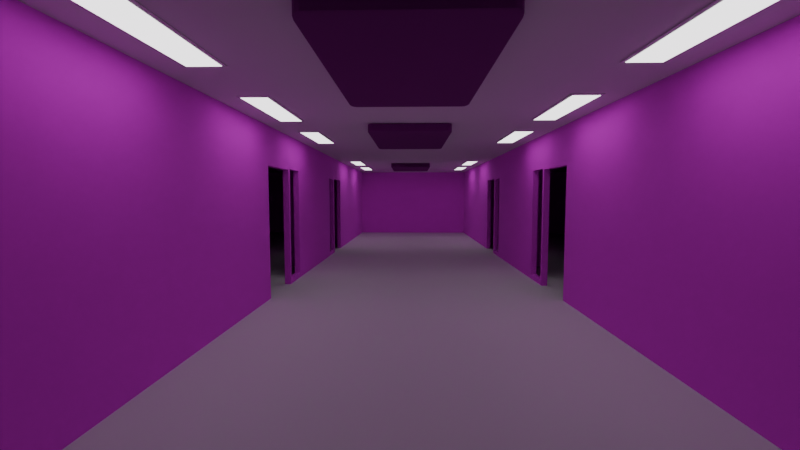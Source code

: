 # Source: HubRoom.blend  (saved by Blender 4.1.24; exported with 4.5.12 LTS)
import bpy
from mathutils import Matrix  # noqa: F401  (used for matrix-valued properties, if any)

bpy.ops.wm.read_factory_settings(use_empty=True)
scene = bpy.context.scene
scene.name = 'Scene'

# ---- collections
col_collection = bpy.data.collections.new('Collection'); scene.collection.children.link(col_collection)
col_collection_001 = bpy.data.collections.new('Collection.001'); col_collection.children.link(col_collection_001)
col_collection_1 = bpy.data.collections.new('Collection 1'); col_collection_001.children.link(col_collection_1)
col_ceiling_stuff = bpy.data.collections.new('Ceiling stuff'); col_collection_001.children.link(col_ceiling_stuff)

# ---- images (referenced by path relative to the original .blend; pixels are not part of the script)
import os
ASSET_DIR = os.environ.get("B2B_ASSET_DIR", "")  # directory of the original .blend (textures are referenced by path, not embedded)
HERE = os.path.dirname(os.path.abspath(__file__))  # packed textures are extracted next to this script under _unpacked/

def load_image(name, relpath, width, height, colorspace="sRGB"):
    """Load a texture the original file referenced (path relative to the .blend, or extracted next to this script)."""
    p = next((c for c in (os.path.join(HERE, relpath), os.path.join(ASSET_DIR, relpath)) if relpath and os.path.exists(c)), "")
    if p:
        img = bpy.data.images.load(p, check_existing=True)
        img.name = name
    else:  # same state as the original file: an image datablock whose file is absent (Cycles renders it pink)
        img = bpy.data.images.new(name, width, height)
        img.source = "FILE"
        img.filepath = "//" + (relpath or name)
    img.colorspace_settings.name = colorspace
    return img
img_walltexture_png = load_image('WallTexture.png', 'WallTexture.png', 1024, 1024, 'sRGB')
img_paintedwoodwhite_png = load_image('PaintedWoodwhite.png', 'PaintedWoodwhite.png', 1024, 1024, 'sRGB')
img_walltexture_png_001 = load_image('WallTexture.png.001', 'WallTexture.png', 1024, 1024, 'sRGB')
img_paintedwoodwhite_png_001 = load_image('PaintedWoodwhite.png.001', 'PaintedWoodwhite.png', 1024, 1024, 'sRGB')
img_chairfabric_png = load_image('ChairFabric.png', 'ChairFabric.png', 1024, 1024, 'sRGB')

# ---- materials (node trees are filled in below, after node groups)
mat_walls = bpy.data.materials.new('Walls')
mat_walls.use_transparent_shadow = False
mat_paintedwhitewood = bpy.data.materials.new('PaintedWhiteWood')
mat_paintedwhitewood.use_transparent_shadow = False
mat_walls_001 = bpy.data.materials.new('Walls.001')
mat_walls_001.use_transparent_shadow = False
mat_paintedwhitewood_001 = bpy.data.materials.new('PaintedWhiteWood.001')
mat_paintedwhitewood_001.use_transparent_shadow = False
mat_white_plastic = bpy.data.materials.new('white plastic')
mat_white_plastic.use_transparent_shadow = False
mat_light = bpy.data.materials.new('Light')
mat_light.use_transparent_shadow = False
mat_sound_proofing = bpy.data.materials.new('sound proofing')
mat_sound_proofing.use_transparent_shadow = False

# ---- material node trees
mat_walls.use_nodes = True; mat_walls.node_tree.nodes.clear()
_N = mat_walls.node_tree.nodes; _L = mat_walls.node_tree.links
n0 = _N.new('ShaderNodeBsdfPrincipled'); n0.name = 'Principled BSDF'; n0.location = (-14, 319)
n0.inputs[2].default_value = 1.0
n0.inputs[20].default_value = 1.0
n0.inputs[22].default_value = (0.07121, 0.07121, 0.07121, 1.0)
n1 = _N.new('ShaderNodeOutputMaterial'); n1.name = 'Material Output'; n1.location = (300, 300)
n2 = _N.new('ShaderNodeTexImage'); n2.name = 'Image Texture'; n2.location = (-463, 297)
n2.image = img_walltexture_png
n3 = _N.new('ShaderNodeTexCoord'); n3.name = 'Texture Coordinate'; n3.location = (-1078, 314)
n4 = _N.new('ShaderNodeMapping'); n4.name = 'Mapping'; n4.location = (-718, 341)
n4.inputs[3].default_value = (0.25, 0.25, 1.0)
_L.new(n0.outputs[0], n1.inputs[0])
_L.new(n2.outputs[0], n0.inputs[0])
_L.new(n3.outputs[2], n4.inputs[0])
_L.new(n4.outputs[0], n2.inputs[0])
n1.is_active_output = True
mat_paintedwhitewood.use_nodes = True; mat_paintedwhitewood.node_tree.nodes.clear()
_N = mat_paintedwhitewood.node_tree.nodes; _L = mat_paintedwhitewood.node_tree.links
n0 = _N.new('ShaderNodeBsdfPrincipled'); n0.name = 'Principled BSDF'; n0.location = (-20, 287)
n0.inputs[2].default_value = 1.0
n1 = _N.new('ShaderNodeOutputMaterial'); n1.name = 'Material Output'; n1.location = (348, 303)
n2 = _N.new('ShaderNodeTexImage'); n2.name = 'Image Texture'; n2.location = (-509, 262)
n2.image = img_paintedwoodwhite_png
_L.new(n0.outputs[0], n1.inputs[0])
_L.new(n2.outputs[0], n0.inputs[0])
n1.is_active_output = True
mat_walls_001.use_nodes = True; mat_walls_001.node_tree.nodes.clear()
_N = mat_walls_001.node_tree.nodes; _L = mat_walls_001.node_tree.links
n0 = _N.new('ShaderNodeBsdfPrincipled'); n0.name = 'Principled BSDF'; n0.location = (-14, 319)
n0.inputs[2].default_value = 1.0
n0.inputs[20].default_value = 1.0
n0.inputs[22].default_value = (0.07121, 0.07121, 0.07121, 1.0)
n1 = _N.new('ShaderNodeOutputMaterial'); n1.name = 'Material Output'; n1.location = (300, 300)
n2 = _N.new('ShaderNodeTexImage'); n2.name = 'Image Texture'; n2.location = (-463, 297)
n2.image = img_walltexture_png_001
n3 = _N.new('ShaderNodeTexCoord'); n3.name = 'Texture Coordinate'; n3.location = (-1078, 314)
n4 = _N.new('ShaderNodeMapping'); n4.name = 'Mapping'; n4.location = (-718, 341)
n4.inputs[3].default_value = (0.25, 0.25, 1.0)
_L.new(n0.outputs[0], n1.inputs[0])
_L.new(n2.outputs[0], n0.inputs[0])
_L.new(n3.outputs[2], n4.inputs[0])
_L.new(n4.outputs[0], n2.inputs[0])
n1.is_active_output = True
mat_paintedwhitewood_001.use_nodes = True; mat_paintedwhitewood_001.node_tree.nodes.clear()
_N = mat_paintedwhitewood_001.node_tree.nodes; _L = mat_paintedwhitewood_001.node_tree.links
n0 = _N.new('ShaderNodeBsdfPrincipled'); n0.name = 'Principled BSDF'; n0.location = (-20, 287)
n0.inputs[2].default_value = 1.0
n1 = _N.new('ShaderNodeOutputMaterial'); n1.name = 'Material Output'; n1.location = (348, 303)
n2 = _N.new('ShaderNodeTexImage'); n2.name = 'Image Texture'; n2.location = (-509, 262)
n2.image = img_paintedwoodwhite_png_001
_L.new(n0.outputs[0], n1.inputs[0])
_L.new(n2.outputs[0], n0.inputs[0])
n1.is_active_output = True
mat_white_plastic.use_nodes = True; mat_white_plastic.node_tree.nodes.clear()
_N = mat_white_plastic.node_tree.nodes; _L = mat_white_plastic.node_tree.links
n0 = _N.new('ShaderNodeBsdfPrincipled'); n0.name = 'Principled BSDF'; n0.location = (-144, 376)
n0.inputs[1].default_value = 0.06949
n0.inputs[2].default_value = 0.0
n1 = _N.new('ShaderNodeOutputMaterial'); n1.name = 'Material Output'; n1.location = (279, 393)
_L.new(n0.outputs[0], n1.inputs[0])
n1.is_active_output = True
mat_light.use_nodes = True; mat_light.node_tree.nodes.clear()
_N = mat_light.node_tree.nodes; _L = mat_light.node_tree.links
n0 = _N.new('ShaderNodeBsdfPrincipled'); n0.name = 'Principled BSDF'; n0.location = (2, 368)
n0.inputs[2].default_value = 1.0
n0.inputs[28].default_value = 2.5
n1 = _N.new('ShaderNodeOutputMaterial'); n1.name = 'Material Output'; n1.location = (292, 368)
_L.new(n0.outputs[0], n1.inputs[0])
n1.is_active_output = True
mat_sound_proofing.use_nodes = True; mat_sound_proofing.node_tree.nodes.clear()
_N = mat_sound_proofing.node_tree.nodes; _L = mat_sound_proofing.node_tree.links
n0 = _N.new('ShaderNodeBsdfPrincipled'); n0.name = 'Principled BSDF'; n0.location = (10, 300)
n0.inputs[2].default_value = 1.0
n0.inputs[19].default_value = 0.7855
n0.inputs[20].default_value = 1.0
n0.inputs[22].default_value = (0.007071, 0.007071, 0.007071, 1.0)
n1 = _N.new('ShaderNodeOutputMaterial'); n1.name = 'Material Output'; n1.location = (300, 300)
n2 = _N.new('ShaderNodeTexImage'); n2.name = 'Image Texture'; n2.location = (-361, 320)
n2.image = img_chairfabric_png
n3 = _N.new('ShaderNodeUVMap'); n3.name = 'UV Map'; n3.location = (-792, 317)
n4 = _N.new('ShaderNodeMapping'); n4.name = 'Mapping'; n4.location = (-574, 395)
n4.inputs[3].default_value = (10.0, 10.0, 10.0)
_L.new(n0.outputs[0], n1.inputs[0])
_L.new(n2.outputs[0], n0.inputs[0])
_L.new(n4.outputs[0], n2.inputs[0])
_L.new(n3.outputs[0], n4.inputs[0])
n1.is_active_output = True

# ---- world
world_world = bpy.data.worlds.new('World'); scene.world = world_world
world_world.use_nodes = True; world_world.node_tree.nodes.clear()
_N = world_world.node_tree.nodes; _L = world_world.node_tree.links
n0 = _N.new('ShaderNodeOutputWorld'); n0.name = 'World Output'; n0.location = (300, 300)
n1 = _N.new('ShaderNodeBackground'); n1.name = 'Background'; n1.location = (10, 300)
n1.inputs[0].default_value = (0.05088, 0.05088, 0.05088, 1.0)
_L.new(n1.outputs[0], n0.inputs[0])
n0.is_active_output = True
world_world.color = (0.05088, 0.05088, 0.05088)
world_world.use_sun_shadow = False
world_world.sun_shadow_jitter_overblur = 0.0

# ---- cameras
cam_camera_001 = bpy.data.cameras.new('Camera.001')
cam_camera_001.lens = 18.0

# ---- meshes
me_plane = bpy.data.meshes.new('Plane')
me_plane.from_pydata([(-8.167, -8.391, 0.0), (8.434, -8.391, 0.0), (-8.167, 7.837, 0.0), (8.434, 7.837, 0.0), (-8.167, -8.391, -0.1), (8.434, -8.391, -0.1), (-8.167, 7.837, -0.1), (8.434, 7.837, -0.1)], [], [(0, 2, 3, 1), (4, 5, 7, 6), (0, 1, 5, 4), (1, 3, 7, 5), (2, 0, 4, 6), (3, 2, 6, 7)])
_uv = me_plane.uv_layers.new(name='UVMap')
_uv.uv.foreach_set('vector', [0.0, 0.0, 0.0, 1.0, 1.0, 1.0, 1.0, 0.0, 0.0, 0.0, 1.0, 0.0, 1.0, 1.0, 0.0, 1.0, 0.0, 0.0, 1.0, 0.0, 1.0, 0.0, 0.0, 0.0, 1.0, 0.0, 1.0, 1.0, 1.0, 1.0, 1.0, 0.0, 0.0, 1.0, 0.0, 0.0, 0.0, 0.0, 0.0, 1.0, 1.0, 1.0, 0.0, 1.0, 0.0, 1.0, 1.0, 1.0])
me_plane.update()
me_plane_002 = bpy.data.meshes.new('Plane.002')
me_plane_002.from_pydata([(-8.167, -8.391, 0.0), (8.434, -8.391, 0.0), (-8.167, 7.837, 0.0), (8.434, 7.837, 0.0), (-8.167, -8.391, -0.1), (8.434, -8.391, -0.1), (-8.167, 7.837, -0.1), (8.434, 7.837, -0.1)], [], [(0, 2, 3, 1), (4, 5, 7, 6), (0, 1, 5, 4), (1, 3, 7, 5), (2, 0, 4, 6), (3, 2, 6, 7)])
_uv = me_plane_002.uv_layers.new(name='UVMap')
_uv.uv.foreach_set('vector', [0.0, 0.0, 0.0, 1.0, 1.0, 1.0, 1.0, 0.0, 0.0, 0.0, 1.0, 0.0, 1.0, 1.0, 0.0, 1.0, 0.0, 0.0, 1.0, 0.0, 1.0, 0.0, 0.0, 0.0, 1.0, 0.0, 1.0, 1.0, 1.0, 1.0, 1.0, 0.0, 0.0, 1.0, 0.0, 0.0, 0.0, 0.0, 0.0, 1.0, 1.0, 1.0, 0.0, 1.0, 0.0, 1.0, 1.0, 1.0])
me_plane_002.update()
me_cube_001 = bpy.data.meshes.new('Cube.001')
me_cube_001.from_pydata([(2.074, -8.078, -1.283), (2.074, -8.078, 1.264), (2.074, 7.556, -1.283), (2.074, 7.556, 1.264), (2.174, -8.078, -1.283), (2.174, -8.078, 1.264), (2.174, 7.556, -1.283), (2.174, 7.556, 1.264), (2.074, -8.672, -1.283), (2.074, -8.672, 1.264), (2.174, -8.672, -1.283), (2.174, -8.672, 1.264), (2.174, 7.456, -1.283), (2.174, 7.456, 1.264), (2.174, 7.556, -1.283), (2.174, 7.556, 1.264), (2.074, 1.364, 0.7091), (2.074, 2.314, 0.7091), (2.074, 1.379, -1.283), (2.074, 2.299, -1.283), (2.174, 1.364, 0.7091), (2.174, 2.314, 0.7091), (2.174, 2.299, -1.283), (2.174, 1.379, -1.283), (2.074, -3.618, -1.283), (2.074, -2.642, -1.283), (2.074, -2.642, 0.6836), (2.074, -3.618, 0.6836), (2.174, -3.618, -1.283), (2.174, -2.642, -1.283), (2.174, -2.642, 0.6836), (2.174, -3.618, 0.6836), (2.074, -2.581, 0.7036), (2.074, -2.04, 0.7036), (2.074, -2.581, -1.196), (2.074, -2.04, -1.196), (2.174, -2.04, -1.196), (2.174, -2.581, -1.196), (2.174, -2.581, 0.7036), (2.174, -2.04, 0.7036), (2.074, 0.7463, -1.196), (2.074, 0.7463, 0.7036), (2.074, 1.287, -1.196), (2.074, 1.287, 0.6795), (2.174, 0.7463, 0.7036), (2.174, 1.287, 0.7036), (2.174, 0.7463, -1.196), (2.174, 1.287, -1.196), (2.174, -4.967, -1.283), (2.174, -4.584, -1.283), (2.687, -4.967, -1.283), (2.687, -4.967, 1.264), (2.687, -4.584, -1.283), (2.687, -4.584, 1.264), (2.174, -0.4556, -1.283), (2.174, -0.8379, -1.283), (2.687, -0.8379, -1.283), (2.687, -0.8379, 1.264), (2.687, -0.4556, -1.283), (2.687, -0.4556, 1.264), (2.174, 3.745, -1.283), (2.174, 3.362, -1.283), (2.687, 3.362, -1.283), (2.687, 3.362, 1.264), (2.687, 3.745, -1.283), (2.687, 3.745, 1.264), (2.174, -8.078, 1.164), (2.174, -4.967, 1.164), (2.174, -4.584, 1.164), (2.687, -4.967, 1.164), (2.687, -4.584, 1.164), (2.174, -0.4556, 1.164), (2.174, -0.8379, 1.164), (2.687, -0.8379, 1.164), (2.687, -0.4556, 1.164), (2.174, 3.745, 1.164), (2.174, 3.362, 1.164), (2.687, 3.362, 1.164), (2.687, 3.745, 1.164), (2.687, 7.456, 1.264), (2.174, 7.456, 1.164), (2.687, 7.456, 1.164), (2.687, 7.456, -1.283), (2.687, 3.745, -0.3326), (2.174, 3.745, -0.3326), (2.174, 7.456, -0.07822), (2.687, 7.456, -0.07822), (-2.23, -8.078, -1.283), (-2.23, -8.078, 1.264), (-2.23, 7.556, -1.283), (-2.23, 7.556, 1.264), (-2.33, -8.078, -1.283), (-2.33, -8.078, 1.264), (-2.33, 7.556, 1.264), (-2.23, -8.672, -1.283), (-2.23, -8.672, 1.264), (-2.33, -8.672, -1.283), (-2.33, -8.672, 1.264), (-2.33, 7.456, -1.283), (-2.33, 7.456, 1.264), (-2.33, 7.556, -1.283), (-2.23, 1.364, 0.7091), (-2.23, 2.314, 0.7091), (-2.23, 1.379, -1.283), (-2.23, 2.299, -1.283), (-2.33, 1.364, 0.7091), (-2.33, 2.314, 0.7091), (-2.33, 2.299, -1.283), (-2.33, 1.379, -1.283), (-2.23, -3.618, -1.283), (-2.23, -2.642, -1.283), (-2.23, -2.642, 0.6836), (-2.23, -3.618, 0.6836), (-2.33, -3.618, -1.283), (-2.33, -2.642, -1.283), (-2.33, -2.642, 0.6836), (-2.33, -3.618, 0.6836), (-2.23, -2.581, 0.7036), (-2.23, -2.04, 0.7036), (-2.23, -2.581, -1.196), (-2.23, -2.04, -1.196), (-2.33, -2.04, -1.196), (-2.33, -2.581, -1.196), (-2.33, -2.581, 0.7036), (-2.33, -2.04, 0.7036), (-2.23, 0.7463, -1.196), (-2.23, 0.7463, 0.7036), (-2.23, 1.287, -1.196), (-2.23, 1.287, 0.6795), (-2.33, 0.7463, 0.7036), (-2.33, 1.287, 0.7036), (-2.33, 0.7463, -1.196), (-2.33, 1.287, -1.196), (-2.33, -4.967, -1.283), (-2.33, -4.584, -1.283), (-2.843, -4.967, -1.283), (-2.843, -4.967, 1.264), (-2.843, -4.584, -1.283), (-2.843, -4.584, 1.264), (-2.33, -0.4556, -1.283), (-2.33, -0.8379, -1.283), (-2.843, -0.8379, -1.283), (-2.843, -0.8379, 1.264), (-2.843, -0.4556, -1.283), (-2.843, -0.4556, 1.264), (-2.33, 3.745, -1.283), (-2.33, 3.362, -1.283), (-2.843, 3.362, -1.283), (-2.843, 3.362, 1.264), (-2.843, 3.745, -1.283), (-2.843, 3.745, 1.264), (-2.33, -8.078, 1.164), (-2.33, -4.967, 1.164), (-2.33, -4.584, 1.164), (-2.843, -4.967, 1.164), (-2.843, -4.584, 1.164), (-2.33, -0.4556, 1.164), (-2.33, -0.8379, 1.164), (-2.843, -0.8379, 1.164), (-2.843, -0.4556, 1.164), (-2.33, 3.745, 1.164), (-2.33, 3.362, 1.164), (-2.843, 3.362, 1.164), (-2.843, 3.745, 1.164), (-2.843, 7.456, 1.264), (-2.33, 7.456, 1.164), (-2.843, 7.456, 1.164), (-2.843, 7.456, -1.283), (-2.843, 3.745, -0.3326), (-2.33, 3.745, -0.3326), (-2.33, 7.456, -0.07822), (-2.843, 7.456, -0.07822), (8.225, 7.456, -1.283), (8.225, 7.456, 1.264), (8.225, 7.556, -1.283), (8.225, 7.556, 1.264), (-8.376, 7.556, -1.283), (-8.376, 7.456, -1.283), (-8.376, 7.456, 1.264), (-8.376, 7.556, 1.264), (-8.376, -8.672, -1.283), (-8.376, -8.672, 1.264), (8.225, -8.672, -1.283), (8.225, -8.672, 1.264)], [(3, 15), (51, 69), (66, 5), (98, 100), (136, 154), (151, 92)], [(3, 2, 19, 17), (16, 18, 42, 43), (34, 25, 26, 32), (2, 3, 7, 6), (38, 30, 29, 37), (47, 23, 20, 45), (0, 4, 10, 8), (10, 11, 9, 8), (5, 1, 9, 11), (1, 0, 8, 9), (21, 17, 19, 22), (23, 18, 16, 20), (17, 21, 20, 16), (30, 26, 25, 29), (27, 31, 28, 24), (26, 30, 31, 27), (39, 33, 35, 36), (37, 34, 32, 38), (35, 34, 37, 36), (33, 39, 38, 32), (45, 43, 42, 47), (41, 44, 46, 40), (42, 40, 46, 47), (43, 45, 44, 41), (36, 37, 29, 23, 47, 46), (36, 46, 44, 71, 72, 39), (40, 42, 18, 25, 34, 35), (40, 35, 33, 41), (0, 1, 3, 17, 16, 43, 41, 33, 32, 26, 27, 24), (52, 53, 51, 50), (58, 59, 57, 56), (54, 58, 56, 55), (64, 65, 63, 62), (20, 21, 76, 71, 44, 45), (60, 64, 62, 61), (53, 57, 73, 70), (59, 63, 77, 74), (55, 56, 73, 72), (61, 62, 77, 76), (50, 48, 67, 69), (58, 54, 71, 74), (52, 49, 68, 70), (79, 13, 80, 81), (78, 65, 79, 81), (75, 78, 81, 80), (4, 66, 67, 48), (31, 68, 49, 28), (30, 38, 39, 72, 68, 31), (68, 72, 73, 70), (77, 74, 71, 76), (21, 22, 61, 76), (64, 60, 75, 78), (75, 80, 12, 60), (64, 82, 86, 83), (84, 83, 86, 85), (12, 60, 84, 85), (82, 12, 85, 86), (60, 64, 83, 84), (5, 11, 10, 4), (90, 89, 104, 102), (101, 103, 127, 128), (119, 110, 111, 117), (179, 178, 177, 176), (123, 115, 114, 122), (132, 108, 105, 130), (87, 91, 96, 94), (96, 97, 95, 94), (92, 88, 95, 97), (88, 87, 94, 95), (106, 102, 104, 107), (108, 103, 101, 105), (102, 106, 105, 101), (115, 111, 110, 114), (112, 116, 113, 109), (111, 115, 116, 112), (124, 118, 120, 121), (122, 119, 117, 123), (120, 119, 122, 121), (118, 124, 123, 117), (130, 128, 127, 132), (126, 129, 131, 125), (127, 125, 131, 132), (128, 130, 129, 126), (121, 122, 114, 108, 132, 131), (121, 131, 129, 156, 157, 124), (125, 127, 103, 110, 119, 120), (125, 120, 118, 126), (87, 88, 90, 102, 101, 128, 126, 118, 117, 111, 112, 109), (137, 138, 136, 135), (143, 144, 142, 141), (139, 143, 141, 140), (149, 150, 148, 147), (105, 106, 161, 156, 129, 130), (145, 149, 147, 146), (138, 142, 158, 155), (144, 148, 162, 159), (140, 141, 158, 157), (146, 147, 162, 161), (135, 133, 152, 154), (143, 139, 156, 159), (137, 134, 153, 155), (164, 99, 165, 166), (163, 150, 164, 166), (160, 163, 166, 165), (91, 151, 152, 133), (116, 153, 134, 113), (115, 123, 124, 157, 153, 116), (153, 157, 158, 155), (162, 159, 156, 161), (106, 107, 146, 161), (149, 145, 160, 163), (160, 165, 98, 145), (149, 167, 171, 168), (169, 168, 171, 170), (98, 145, 169, 170), (167, 98, 170, 171), (145, 149, 168, 169), (92, 97, 96, 91), (3, 2, 89, 90), (12, 13, 173, 172), (12, 14, 174, 172), (13, 15, 175, 173), (14, 15, 175, 174), (98, 99, 178, 177), (100, 93, 179, 176), (100, 89, 90, 93), (174, 175, 173, 172), (177, 178, 181, 180), (172, 173, 183, 182), (183, 182, 10, 11), (181, 97, 96, 180)])
me_cube_001.polygons.foreach_set('material_index', [0, 0, 0, 0, 0, 0, 0, 0, 0, 0, 0, 0, 0, 0, 0, 0, 0, 0, 0, 0, 0, 0, 0, 0, 0, 0, 0, 0, 0, 0, 0, 0, 0, 0, 0, 0, 0, 0, 0, 0, 0, 0, 0, 0, 0, 0, 0, 0, 0, 0, 0, 0, 0, 0, 0, 0, 0, 0, 0, 2, 2, 2, 0, 2, 2, 2, 2, 2, 2, 2, 2, 2, 2, 2, 2, 2, 2, 2, 2, 2, 2, 2, 2, 2, 2, 2, 2, 2, 2, 2, 2, 2, 2, 2, 2, 2, 2, 2, 2, 2, 2, 2, 2, 2, 2, 2, 2, 2, 2, 2, 2, 2, 2, 2, 2, 2, 2, 2, 0, 0, 0, 0, 0, 0, 0, 0, 0, 0, 0, 0, 0])
_uv = me_cube_001.uv_layers.new(name='UVMap')
_uv.uv.foreach_set('vector', [0.625, 0.25, 0.375, 0.25, 0.3781, 0.1637, 0.5771, 0.164, 0.5771, 0.1484, 0.375, 0.1486, 0.3837, 0.1471, 0.5741, 0.1471, 0.3836, 0.08363, 0.3765, 0.08262, 0.5756, 0.08262, 0.5728, 0.08363, 0.375, 0.25, 0.625, 0.25, 0.625, 0.5, 0.375, 0.5, 0.5728, 0.6664, 0.5756, 0.6674, 0.3765, 0.6674, 0.3836, 0.6664, 0.3837, 0.6029, 0.375, 0.6014, 0.5771, 0.6016, 0.5741, 0.6029, 0.125, 0.75, 0.375, 0.75, 0.375, 0.75, 0.125, 0.75, 0.375, 0.75, 0.625, 0.75, 0.625, 1.0, 0.375, 1.0, 0.625, 0.75, 0.875, 0.75, 0.875, 0.75, 0.625, 0.75, 0.625, 0.0, 0.375, 0.0, 0.375, 0.0, 0.625, 0.0, 0.625, 0.4248, 0.625, 0.353, 0.3735, 0.3499, 0.3722, 0.4379, 0.3722, 0.8111, 0.3735, 0.8978, 0.625, 0.897, 0.625, 0.8252, 0.772, 0.5, 0.7002, 0.5, 0.7002, 0.75, 0.772, 0.75, 0.625, 0.3765, 0.625, 0.364, 0.375, 0.364, 0.375, 0.3765, 0.625, 0.886, 0.625, 0.8735, 0.375, 0.8735, 0.375, 0.886, 0.761, 0.5, 0.7485, 0.5, 0.7485, 0.75, 0.761, 0.75, 0.625, 0.425, 0.625, 0.4125, 0.375, 0.4125, 0.375, 0.425, 0.375, 0.825, 0.375, 0.8375, 0.625, 0.8375, 0.625, 0.825, 0.2875, 0.5, 0.2875, 0.75, 0.3, 0.75, 0.3, 0.5, 0.7125, 0.5, 0.7, 0.5, 0.7, 0.75, 0.7125, 0.75, 0.625, 0.425, 0.625, 0.4125, 0.375, 0.4125, 0.375, 0.425, 0.625, 0.8375, 0.625, 0.825, 0.375, 0.825, 0.375, 0.8375, 0.2875, 0.5, 0.2875, 0.75, 0.3, 0.75, 0.3, 0.5, 0.7125, 0.5, 0.7, 0.5, 0.7, 0.75, 0.7125, 0.75, 0.3, 0.5, 0.3836, 0.6664, 0.3765, 0.6674, 0.375, 0.6014, 0.3, 0.5, 0.3, 0.75, 0.3, 0.5, 0.3, 0.75, 0.625, 0.825, 0.0, 0.0, 0.0, 0.0, 0.7, 0.5, 0.2875, 0.75, 0.3837, 0.1471, 0.375, 0.1486, 0.3765, 0.08262, 0.2875, 0.75, 0.2875, 0.5, 0.2875, 0.75, 0.2875, 0.5, 0.625, 0.4125, 0.625, 0.8375, 0.375, 0.0, 0.875, 0.75, 0.625, 0.25, 0.772, 0.5, 0.5771, 0.1484, 0.7125, 0.5, 0.625, 0.8375, 0.7125, 0.5, 0.5728, 0.08363, 0.761, 0.5, 0.625, 0.886, 0.375, 0.886, 0.375, 0.5, 0.625, 0.5, 0.625, 0.75, 0.375, 0.75, 0.375, 0.5, 0.625, 0.5, 0.625, 0.75, 0.375, 0.75, 0.125, 0.5, 0.375, 0.5, 0.375, 0.75, 0.125, 0.75, 0.375, 0.5, 0.625, 0.5, 0.625, 0.75, 0.375, 0.75, 0.5771, 0.6016, 0.7002, 0.5, 0.0, 0.0, 0.0, 0.0, 0.7, 0.75, 0.5741, 0.6029, 0.125, 0.5, 0.375, 0.5, 0.375, 0.75, 0.125, 0.75, 0.0, 0.0, 0.0, 0.0, 0.0, 0.0, 0.0, 0.0, 0.0, 0.0, 0.0, 0.0, 0.0, 0.0, 0.0, 0.0, 0.125, 0.75, 0.375, 0.75, 0.0, 0.0, 0.0, 0.0, 0.125, 0.75, 0.375, 0.75, 0.625, 0.75, 0.875, 0.75, 0.0, 0.0, 0.0, 0.0, 0.0, 0.0, 0.0, 0.0, 0.375, 0.5, 0.125, 0.5, 0.0, 0.0, 0.0, 0.0, 0.0, 0.0, 0.0, 0.0, 0.0, 0.0, 0.0, 0.0, 0.625, 0.5, 0.625, 0.25, 0.875, 0.5, 0.625, 0.5, 0.0, 0.0, 0.0, 0.0, 0.0, 0.0, 0.0, 0.0, 0.625, 0.25, 0.625, 0.5, 0.625, 0.5, 0.625, 0.25, 0.0, 0.0, 0.625, 0.75, 0.625, 1.0, 0.0, 0.0, 0.625, 0.8735, 0.0, 0.0, 0.0, 0.0, 0.375, 0.8735, 0.5756, 0.6674, 0.5728, 0.6664, 0.7, 0.5, 0.0, 0.0, 0.0, 0.0, 0.625, 0.8735, 0.0, 0.0, 0.0, 0.0, 0.0, 0.0, 0.0, 0.0, 0.0, 0.0, 0.0, 0.0, 0.0, 0.0, 0.0, 0.0, 0.7002, 0.5, 0.3722, 0.4379, 0.125, 0.75, 0.0, 0.0, 0.375, 0.5, 0.125, 0.5, 0.875, 0.5, 0.625, 0.5, 0.875, 0.5, 0.625, 0.25, 0.0, 0.0, 0.125, 0.5, 0.0, 0.0, 0.0, 0.0, 0.0, 0.0, 0.0, 0.0, 0.125, 0.5, 0.375, 0.5, 0.375, 0.5, 0.0, 0.0, 0.0, 0.0, 0.125, 0.5, 0.125, 0.5, 0.0, 0.0, 0.0, 0.0, 0.0, 0.0, 0.0, 0.0, 0.0, 0.0, 0.125, 0.5, 0.375, 0.5, 0.375, 0.5, 0.125, 0.5, 0.625, 0.75, 0.625, 0.75, 0.375, 0.75, 0.375, 0.75, 0.625, 0.25, 0.375, 0.25, 0.3781, 0.1637, 0.5771, 0.164, 0.5771, 0.1484, 0.375, 0.1486, 0.3837, 0.1471, 0.5741, 0.1471, 0.3836, 0.08363, 0.3765, 0.08262, 0.5756, 0.08262, 0.5728, 0.08363, 0.0, 0.0, 0.0, 0.0, 0.0, 0.0, 0.0, 0.0, 0.5728, 0.6664, 0.5756, 0.6674, 0.3765, 0.6674, 0.3836, 0.6664, 0.3837, 0.6029, 0.375, 0.6014, 0.5771, 0.6016, 0.5741, 0.6029, 0.125, 0.75, 0.375, 0.75, 0.375, 0.75, 0.125, 0.75, 0.375, 0.75, 0.625, 0.75, 0.625, 1.0, 0.375, 1.0, 0.625, 0.75, 0.875, 0.75, 0.875, 0.75, 0.625, 0.75, 0.625, 0.0, 0.375, 0.0, 0.375, 0.0, 0.625, 0.0, 0.625, 0.4248, 0.625, 0.353, 0.3735, 0.3499, 0.3722, 0.4379, 0.3722, 0.8111, 0.3735, 0.8978, 0.625, 0.897, 0.625, 0.8252, 0.772, 0.5, 0.7002, 0.5, 0.7002, 0.75, 0.772, 0.75, 0.625, 0.3765, 0.625, 0.364, 0.375, 0.364, 0.375, 0.3765, 0.625, 0.886, 0.625, 0.8735, 0.375, 0.8735, 0.375, 0.886, 0.761, 0.5, 0.7485, 0.5, 0.7485, 0.75, 0.761, 0.75, 0.625, 0.425, 0.625, 0.4125, 0.375, 0.4125, 0.375, 0.425, 0.375, 0.825, 0.375, 0.8375, 0.625, 0.8375, 0.625, 0.825, 0.2875, 0.5, 0.2875, 0.75, 0.3, 0.75, 0.3, 0.5, 0.7125, 0.5, 0.7, 0.5, 0.7, 0.75, 0.7125, 0.75, 0.625, 0.425, 0.625, 0.4125, 0.375, 0.4125, 0.375, 0.425, 0.625, 0.8375, 0.625, 0.825, 0.375, 0.825, 0.375, 0.8375, 0.2875, 0.5, 0.2875, 0.75, 0.3, 0.75, 0.3, 0.5, 0.7125, 0.5, 0.7, 0.5, 0.7, 0.75, 0.7125, 0.75, 0.3, 0.5, 0.3836, 0.6664, 0.3765, 0.6674, 0.375, 0.6014, 0.3, 0.5, 0.3, 0.75, 0.3, 0.5, 0.3, 0.75, 0.625, 0.825, 0.0, 0.0, 0.0, 0.0, 0.7, 0.5, 0.2875, 0.75, 0.3837, 0.1471, 0.375, 0.1486, 0.3765, 0.08262, 0.2875, 0.75, 0.2875, 0.5, 0.2875, 0.75, 0.2875, 0.5, 0.625, 0.4125, 0.625, 0.8375, 0.375, 0.0, 0.875, 0.75, 0.625, 0.25, 0.772, 0.5, 0.5771, 0.1484, 0.7125, 0.5, 0.625, 0.8375, 0.7125, 0.5, 0.5728, 0.08363, 0.761, 0.5, 0.625, 0.886, 0.375, 0.886, 0.375, 0.5, 0.625, 0.5, 0.625, 0.75, 0.375, 0.75, 0.375, 0.5, 0.625, 0.5, 0.625, 0.75, 0.375, 0.75, 0.125, 0.5, 0.375, 0.5, 0.375, 0.75, 0.125, 0.75, 0.375, 0.5, 0.625, 0.5, 0.625, 0.75, 0.375, 0.75, 0.5771, 0.6016, 0.7002, 0.5, 0.0, 0.0, 0.0, 0.0, 0.7, 0.75, 0.5741, 0.6029, 0.125, 0.5, 0.375, 0.5, 0.375, 0.75, 0.125, 0.75, 0.0, 0.0, 0.0, 0.0, 0.0, 0.0, 0.0, 0.0, 0.0, 0.0, 0.0, 0.0, 0.0, 0.0, 0.0, 0.0, 0.125, 0.75, 0.375, 0.75, 0.0, 0.0, 0.0, 0.0, 0.125, 0.75, 0.375, 0.75, 0.625, 0.75, 0.875, 0.75, 0.0, 0.0, 0.0, 0.0, 0.0, 0.0, 0.0, 0.0, 0.375, 0.5, 0.125, 0.5, 0.0, 0.0, 0.0, 0.0, 0.0, 0.0, 0.0, 0.0, 0.0, 0.0, 0.0, 0.0, 0.625, 0.5, 0.625, 0.25, 0.875, 0.5, 0.625, 0.5, 0.0, 0.0, 0.0, 0.0, 0.0, 0.0, 0.0, 0.0, 0.625, 0.25, 0.625, 0.5, 0.625, 0.5, 0.625, 0.25, 0.0, 0.0, 0.625, 0.75, 0.625, 1.0, 0.0, 0.0, 0.625, 0.8735, 0.0, 0.0, 0.0, 0.0, 0.375, 0.8735, 0.5756, 0.6674, 0.5728, 0.6664, 0.7, 0.5, 0.0, 0.0, 0.0, 0.0, 0.625, 0.8735, 0.0, 0.0, 0.0, 0.0, 0.0, 0.0, 0.0, 0.0, 0.0, 0.0, 0.0, 0.0, 0.0, 0.0, 0.0, 0.0, 0.7002, 0.5, 0.3722, 0.4379, 0.125, 0.75, 0.0, 0.0, 0.375, 0.5, 0.125, 0.5, 0.875, 0.5, 0.625, 0.5, 0.875, 0.5, 0.625, 0.25, 0.0, 0.0, 0.125, 0.5, 0.0, 0.0, 0.0, 0.0, 0.0, 0.0, 0.0, 0.0, 0.125, 0.5, 0.375, 0.5, 0.375, 0.5, 0.0, 0.0, 0.0, 0.0, 0.125, 0.5, 0.125, 0.5, 0.0, 0.0, 0.0, 0.0, 0.0, 0.0, 0.0, 0.0, 0.0, 0.0, 0.125, 0.5, 0.375, 0.5, 0.375, 0.5, 0.125, 0.5, 0.625, 0.75, 0.625, 0.75, 0.375, 0.75, 0.375, 0.75, 0.625, 0.25, 0.375, 0.25, 0.375, 0.25, 0.625, 0.25, 0.0, 0.0, 0.0, 0.0, 0.0, 0.0, 0.0, 0.0, 0.0, 0.0, 0.0, 0.0, 0.0, 0.0, 0.0, 0.0, 0.0, 0.0, 0.0, 0.0, 0.0, 0.0, 0.0, 0.0, 0.0, 0.0, 0.0, 0.0, 0.0, 0.0, 0.0, 0.0, 0.0, 0.0, 0.0, 0.0, 0.0, 0.0, 0.0, 0.0, 0.0, 0.0, 0.0, 0.0, 0.0, 0.0, 0.0, 0.0, 0.0, 0.0, 0.0, 0.0, 0.0, 0.0, 0.0, 0.0, 0.0, 0.0, 0.0, 0.0, 0.0, 0.0, 0.0, 0.0, 0.0, 0.0, 0.0, 0.0, 0.0, 0.0, 0.0, 0.0, 0.0, 0.0, 0.0, 0.0, 0.0, 0.0, 0.0, 0.0, 0.0, 0.0, 0.0, 0.0, 0.375, 0.75, 0.625, 0.75, 0.0, 0.0, 0.625, 0.75, 0.375, 0.75, 0.0, 0.0])
me_cube_001.materials.append(mat_walls)
me_cube_001.materials.append(mat_paintedwhitewood)
me_cube_001.materials.append(mat_walls_001)
me_cube_001.materials.append(mat_paintedwhitewood_001)
me_cube_001.update()
me_cube_001.normals_split_custom_set([tuple(v) for v in zip(*[iter([-1.0, -4.003e-08, 0.0, -1.0, -4.003e-08, 0.0, -1.0, -4.003e-08, 0.0, -1.0, -4.003e-08, 0.0, -1.0, -1.455e-06, 0.0, -1.0, -1.455e-06, 0.0, -1.0, -1.455e-06, 0.0, -1.0, -1.455e-06, 0.0, -1.0, -1.816e-06, 0.0, -1.0, -1.816e-06, 0.0, -1.0, -1.816e-06, 0.0, -1.0, -1.816e-06, 0.0, 0.0, 1.0, 0.0, 0.0, 1.0, 0.0, 0.0, 1.0, 0.0, 0.0, 1.0, 0.0, 1.0, 2.755e-06, 0.0, 1.0, 2.755e-06, 0.0, 1.0, 2.755e-06, 0.0, 1.0, 2.755e-06, 0.0, 1.0, -2.966e-06, 0.0, 1.0, -2.966e-06, 0.0, 1.0, -2.966e-06, 0.0, 1.0, -2.966e-06, 0.0, 0.0, 0.0, -1.0, 0.0, 0.0, -1.0, 0.0, 0.0, -1.0, 0.0, 0.0, -1.0, 0.0, -1.0, 0.0, 0.0, -1.0, 0.0, 0.0, -1.0, 0.0, 0.0, -1.0, 0.0, 0.0, 0.0, 1.0, 0.0, 0.0, 1.0, 0.0, 0.0, 1.0, 0.0, 0.0, 1.0, -1.0, 0.0, 0.0, -1.0, 0.0, 0.0, -1.0, 0.0, 0.0, -1.0, 0.0, 0.0, 0.0, -1.0, 0.007147, 0.0, -1.0, 0.007147, 0.0, -1.0, 0.007147, 0.0, -1.0, 0.007147, 0.0, 1.0, 0.007147, 0.0, 1.0, 0.007147, 0.0, 1.0, 0.007147, 0.0, 1.0, 0.007147, 0.0, 0.0, -1.0, 0.0, 0.0, -1.0, 0.0, 0.0, -1.0, 0.0, 0.0, -1.0, 0.0, -1.0, 0.0, 0.0, -1.0, 0.0, 0.0, -1.0, 0.0, 0.0, -1.0, 0.0, 0.0, 1.0, 0.0, 0.0, 1.0, 0.0, 0.0, 1.0, 0.0, 0.0, 1.0, 0.0, 0.0, 0.0, -1.0, 0.0, 0.0, -1.0, 0.0, 0.0, -1.0, 0.0, 0.0, -1.0, 0.0, -1.0, 0.0, 0.0, -1.0, 0.0, 0.0, -1.0, 0.0, 0.0, -1.0, 0.0, 0.0, 1.0, 0.0, 0.0, 1.0, 0.0, 0.0, 1.0, 0.0, 0.0, 1.0, 0.0, 0.0, 0.0, 1.0, 0.0, 0.0, 1.0, 0.0, 0.0, 1.0, 0.0, 0.0, 1.0, 0.0, 0.0, -1.0, 0.0, 0.0, -1.0, 0.0, 0.0, -1.0, 0.0, 0.0, -1.0, 0.0, -1.0, 0.0, 0.0, -1.0, 0.0, 0.0, -1.0, 0.0, 0.0, -1.0, 0.0, 0.0, 1.0, 0.0, 0.0, 1.0, 0.0, 0.0, 1.0, 0.0, 0.0, 1.0, 0.0, 0.0, 0.0, 1.0, 0.0, 0.0, 1.0, 0.0, 0.0, 1.0, 0.0, 0.0, 1.0, 0.1192, -0.02207, -0.9926, 0.1192, -0.02207, -0.9926, 0.1192, -0.02207, -0.9926, 0.1192, -0.02207, -0.9926, 1.0, 0.0, 0.0, 1.0, 0.0, 0.0, 1.0, 0.0, 0.0, 1.0, 0.0, 0.0, 1.0, 0.0, 0.0, 1.0, 0.0, 0.0, 1.0, 0.0, 0.0, 1.0, 0.0, 0.0, 1.0, 0.0, 0.0, 1.0, 0.0, 0.0, 1.0, 0.0, 0.0, 1.0, 0.0, 0.0, -1.0, 0.0, 0.0, -1.0, 0.0, 0.0, -1.0, 0.0, 0.0, -1.0, 0.0, 0.0, -1.0, 0.0, 0.0, -1.0, 0.0, 0.0, -1.0, 0.0, 0.0, -1.0, 0.0, 0.0, -1.0, 0.0, 0.0, -1.0, 0.0, 0.0, -1.0, 2.95e-08, 0.0, -1.0, 2.95e-08, 0.0, -1.0, 2.95e-08, 0.0, -1.0, 2.95e-08, 0.0, -1.0, 2.95e-08, 0.0, -1.0, 2.95e-08, 0.0, -1.0, 2.95e-08, 0.0, -1.0, 2.95e-08, 0.0, -1.0, 2.95e-08, 0.0, -1.0, 2.95e-08, 0.0, -1.0, 2.95e-08, 0.0, -1.0, 2.95e-08, 0.0, 1.0, 0.0, 0.0, 1.0, 0.0, 0.0, 1.0, 0.0, 0.0, 1.0, 0.0, 0.0, 1.0, 0.0, 0.0, 1.0, 0.0, 0.0, 1.0, 0.0, 0.0, 1.0, 0.0, 0.0, 0.0, 0.0, -1.0, 0.0, 0.0, -1.0, 0.0, 0.0, -1.0, 0.0, 0.0, -1.0, 1.0, 0.0, 0.0, 1.0, 0.0, 0.0, 1.0, 0.0, 0.0, 1.0, 0.0, 0.0, 1.0, 9.676e-08, 0.0, 1.0, 9.676e-08, 0.0, 1.0, 9.676e-08, 0.0, 1.0, 9.676e-08, 0.0, 1.0, 9.676e-08, 0.0, 1.0, 9.676e-08, 0.0, 0.0, 0.0, -1.0, 0.0, 0.0, -1.0, 0.0, 0.0, -1.0, 0.0, 0.0, -1.0, -1.0, 0.0, 0.0, -1.0, 0.0, 0.0, -1.0, 0.0, 0.0, -1.0, 0.0, 0.0, -1.0, 0.0, 0.0, -1.0, 0.0, 0.0, -1.0, 0.0, 0.0, -1.0, 0.0, 0.0, 0.0, -1.0, 0.0, 0.0, -1.0, 0.0, 0.0, -1.0, 0.0, 0.0, -1.0, 0.0, 0.0, -1.0, 0.0, 0.0, -1.0, 0.0, 0.0, -1.0, 0.0, 0.0, -1.0, 0.0, 0.0, 1.0, 0.0, 0.0, 1.0, 0.0, 0.0, 1.0, 0.0, 0.0, 1.0, 0.0, 0.0, 1.0, 0.0, 0.0, 1.0, 0.0, 0.0, 1.0, 0.0, 0.0, 1.0, 0.0, 0.0, 1.0, 0.0, 0.0, 1.0, 0.0, 0.0, 1.0, 0.0, 0.0, 1.0, 0.0, 0.0, -1.0, 0.0, 0.0, -1.0, 0.0, 0.0, -1.0, 0.0, 0.0, -1.0, 0.0, -1.0, 0.0, 0.0, -1.0, 0.0, 0.0, -1.0, 0.0, 0.0, -1.0, 0.0, 0.0, 0.0, 0.0, 1.0, 0.0, 0.0, 1.0, 0.0, 0.0, 1.0, 0.0, 0.0, 1.0, -1.0, -6.262e-08, 0.0, -1.0, -6.262e-08, 0.0, -1.0, -6.262e-08, 0.0, -1.0, -6.262e-08, 0.0, 1.0, 1.02e-07, 0.0, 1.0, 1.02e-07, 0.0, 1.0, 1.02e-07, 0.0, 1.0, 1.02e-07, 0.0, 1.0, 0.0, 0.0, 1.0, 0.0, 0.0, 1.0, 0.0, 0.0, 1.0, 0.0, 0.0, 1.0, 0.0, 0.0, 1.0, 0.0, 0.0, 0.0, 0.0, -1.0, 0.0, 0.0, -1.0, 0.0, 0.0, -1.0, 0.0, 0.0, -1.0, 0.0, 0.0, -1.0, 0.0, 0.0, -1.0, 0.0, 0.0, -1.0, 0.0, 0.0, -1.0, 1.0, 0.0, 0.0, 1.0, 0.0, 0.0, 1.0, 0.0, 0.0, 1.0, 0.0, 0.0, 0.0, 1.0, 0.0, 0.0, 1.0, 0.0, 0.0, 1.0, 0.0, 0.0, 1.0, 0.0, -1.0, 0.0, 0.0, -1.0, 0.0, 0.0, -1.0, 0.0, 0.0, -1.0, 0.0, 0.0, 1.0, -4.471e-08, 0.0, 1.0, -4.471e-08, 0.0, 1.0, -4.471e-08, 0.0, 1.0, -4.471e-08, 0.0, 0.0, -0.06838, 0.9977, 0.0, -0.06838, 0.9977, 0.0, -0.06838, 0.9977, 0.0, -0.06838, 0.9977, -1.0, 1.49e-08, 0.0, -1.0, 1.49e-08, 0.0, -1.0, 1.49e-08, 0.0, -1.0, 1.49e-08, 0.0, 0.0, 1.0, 0.0, 0.0, 1.0, 0.0, 0.0, 1.0, 0.0, 0.0, 1.0, 0.0, 0.0, -1.0, 0.0, 0.0, -1.0, 0.0, 0.0, -1.0, 0.0, 0.0, -1.0, 0.0, 1.0, 0.0, 0.0, 1.0, 0.0, 0.0, 1.0, 0.0, 0.0, 1.0, 0.0, 0.0, -1.0, 4.003e-08, 0.0, -1.0, 4.003e-08, 0.0, -1.0, 4.003e-08, 0.0, -1.0, 4.003e-08, 0.0, -1.0, 0.0, 0.0, -1.0, 0.0, 0.0, -1.0, 0.0, 0.0, -1.0, 0.0, 0.0, -1.0, 2.505e-07, 0.0, -1.0, 2.505e-07, 0.0, -1.0, 2.505e-07, 0.0, -1.0, 2.505e-07, 0.0, 1.0, -3.567e-06, 0.0, 1.0, -3.567e-06, 0.0, 1.0, -3.567e-06, 0.0, 1.0, -3.567e-06, 0.0, 1.0, 2.755e-06, 0.0, 1.0, 2.755e-06, 0.0, 1.0, 2.755e-06, 0.0, 1.0, 2.755e-06, 0.0, 1.0, -3.542e-06, 0.0, 1.0, -3.542e-06, 0.0, 1.0, -3.542e-06, 0.0, 1.0, -3.542e-06, 0.0, 0.0, 0.0, 1.0, 0.0, 0.0, 1.0, 0.0, 0.0, 1.0, 0.0, 0.0, 1.0, 0.0, 1.0, 0.0, 0.0, 1.0, 0.0, 0.0, 1.0, 0.0, 0.0, 1.0, 0.0, 0.0, 0.0, -1.0, 0.0, 0.0, -1.0, 0.0, 0.0, -1.0, 0.0, 0.0, -1.0, -1.0, 0.0, 0.0, -1.0, 0.0, 0.0, -1.0, 0.0, 0.0, -1.0, 0.0, 0.0, 0.0, 1.0, -0.007147, 0.0, 1.0, -0.007147, 0.0, 1.0, -0.007147, 0.0, 1.0, -0.007147, 0.0, -1.0, -0.007147, 0.0, -1.0, -0.007147, 0.0, -1.0, -0.007147, 0.0, -1.0, -0.007147, 0.0, 0.0, 1.0, 0.0, 0.0, 1.0, 0.0, 0.0, 1.0, 0.0, 0.0, 1.0, 0.0, 1.0, 0.0, 0.0, 1.0, 0.0, 0.0, 1.0, 0.0, 0.0, 1.0, 0.0, 0.0, -1.0, 0.0, 0.0, -1.0, 0.0, 0.0, -1.0, 0.0, 0.0, -1.0, 0.0, 0.0, 0.0, 1.0, 0.0, 0.0, 1.0, 0.0, 0.0, 1.0, 0.0, 0.0, 1.0, 0.0, 1.0, 0.0, 0.0, 1.0, 0.0, 0.0, 1.0, 0.0, 0.0, 1.0, 0.0, 0.0, -1.0, 0.0, 0.0, -1.0, 0.0, 0.0, -1.0, 0.0, 0.0, -1.0, 0.0, 0.0, 0.0, -1.0, 0.0, 0.0, -1.0, 0.0, 0.0, -1.0, 0.0, 0.0, -1.0, 0.0, 0.0, 1.0, 0.0, 0.0, 1.0, 0.0, 0.0, 1.0, 0.0, 0.0, 1.0, 0.0, 1.0, 0.0, 0.0, 1.0, 0.0, 0.0, 1.0, 0.0, 0.0, 1.0, 0.0, 0.0, -1.0, 0.0, 0.0, -1.0, 0.0, 0.0, -1.0, 0.0, 0.0, -1.0, 0.0, 0.0, 0.0, -1.0, 0.0, 0.0, -1.0, 0.0, 0.0, -1.0, 0.0, 0.0, -1.0, 0.1192, 0.02207, 0.9926, 0.1192, 0.02207, 0.9926, 0.1192, 0.02207, 0.9926, 0.1192, 0.02207, 0.9926, 1.0, 0.0, 0.0, 1.0, 0.0, 0.0, 1.0, 0.0, 0.0, 1.0, 0.0, 0.0, 1.0, 0.0, 0.0, 1.0, 0.0, 0.0, 1.0, 0.0, 0.0, 1.0, 0.0, 0.0, 1.0, 0.0, 0.0, 1.0, 0.0, 0.0, 1.0, 0.0, 0.0, 1.0, 0.0, 0.0, -1.0, 0.0, 0.0, -1.0, 0.0, 0.0, -1.0, 0.0, 0.0, -1.0, 0.0, 0.0, -1.0, 0.0, 0.0, -1.0, 0.0, 0.0, -1.0, 0.0, 0.0, -1.0, 0.0, 0.0, -1.0, 0.0, 0.0, -1.0, 0.0, 0.0, -1.0, -2.95e-08, 0.0, -1.0, -2.95e-08, 0.0, -1.0, -2.95e-08, 0.0, -1.0, -2.95e-08, 0.0, -1.0, -2.95e-08, 0.0, -1.0, -2.95e-08, 0.0, -1.0, -2.95e-08, 0.0, -1.0, -2.95e-08, 0.0, -1.0, -2.95e-08, 0.0, -1.0, -2.95e-08, 0.0, -1.0, -2.95e-08, 0.0, -1.0, -2.95e-08, 0.0, 1.0, 0.0, 0.0, 1.0, 0.0, 0.0, 1.0, 0.0, 0.0, 1.0, 0.0, 0.0, 1.0, 0.0, 0.0, 1.0, 0.0, 0.0, 1.0, 0.0, 0.0, 1.0, 0.0, 0.0, 0.0, 0.0, 1.0, 0.0, 0.0, 1.0, 0.0, 0.0, 1.0, 0.0, 0.0, 1.0, 1.0, 0.0, 0.0, 1.0, 0.0, 0.0, 1.0, 0.0, 0.0, 1.0, 0.0, 0.0, 1.0, 9.676e-08, 0.0, 1.0, 9.676e-08, 0.0, 1.0, 9.676e-08, 0.0, 1.0, 9.676e-08, 0.0, 1.0, 9.676e-08, 0.0, 1.0, 9.676e-08, 0.0, 0.0, 0.0, 1.0, 0.0, 0.0, 1.0, 0.0, 0.0, 1.0, 0.0, 0.0, 1.0, -1.0, 0.0, 0.0, -1.0, 0.0, 0.0, -1.0, 0.0, 0.0, -1.0, 0.0, 0.0, -1.0, 0.0, 0.0, -1.0, 0.0, 0.0, -1.0, 0.0, 0.0, -1.0, 0.0, 0.0, 0.0, 1.0, 0.0, 0.0, 1.0, 0.0, 0.0, 1.0, 0.0, 0.0, 1.0, 0.0, 0.0, 1.0, 0.0, 0.0, 1.0, 0.0, 0.0, 1.0, 0.0, 0.0, 1.0, 0.0, 0.0, -1.0, 0.0, 0.0, -1.0, 0.0, 0.0, -1.0, 0.0, 0.0, -1.0, 0.0, 0.0, -1.0, 0.0, 0.0, -1.0, 0.0, 0.0, -1.0, 0.0, 0.0, -1.0, 0.0, 0.0, -1.0, 0.0, 0.0, -1.0, 0.0, 0.0, -1.0, 0.0, 0.0, -1.0, 0.0, 0.0, 1.0, 0.0, 0.0, 1.0, 0.0, 0.0, 1.0, 0.0, 0.0, 1.0, 0.0, -1.0, 0.0, 0.0, -1.0, 0.0, 0.0, -1.0, 0.0, 0.0, -1.0, 0.0, 0.0, 0.0, 0.0, -1.0, 0.0, 0.0, -1.0, 0.0, 0.0, -1.0, 0.0, 0.0, -1.0, -1.0, 6.262e-08, 0.0, -1.0, 6.262e-08, 0.0, -1.0, 6.262e-08, 0.0, -1.0, 6.262e-08, 0.0, 1.0, -9.327e-08, 0.0, 1.0, -9.327e-08, 0.0, 1.0, -9.327e-08, 0.0, 1.0, -9.327e-08, 0.0, 1.0, 0.0, 0.0, 1.0, 0.0, 0.0, 1.0, 0.0, 0.0, 1.0, 0.0, 0.0, 1.0, 0.0, 0.0, 1.0, 0.0, 0.0, 0.0, 0.0, 1.0, 0.0, 0.0, 1.0, 0.0, 0.0, 1.0, 0.0, 0.0, 1.0, 0.0, 0.0, 1.0, 0.0, 0.0, 1.0, 0.0, 0.0, 1.0, 0.0, 0.0, 1.0, 1.0, 0.0, 0.0, 1.0, 0.0, 0.0, 1.0, 0.0, 0.0, 1.0, 0.0, 0.0, 0.0, -1.0, 0.0, 0.0, -1.0, 0.0, 0.0, -1.0, 0.0, 0.0, -1.0, 0.0, -1.0, 0.0, 0.0, -1.0, 0.0, 0.0, -1.0, 0.0, 0.0, -1.0, 0.0, 0.0, 1.0, 1.49e-08, 0.0, 1.0, 1.49e-08, 0.0, 1.0, 1.49e-08, 0.0, 1.0, 1.49e-08, 0.0, 0.0, 0.06838, -0.9977, 0.0, 0.06838, -0.9977, 0.0, 0.06838, -0.9977, 0.0, 0.06838, -0.9977, -1.0, -4.471e-08, 0.0, -1.0, -4.471e-08, 0.0, -1.0, -4.471e-08, 0.0, -1.0, -4.471e-08, 0.0, 0.0, -1.0, 0.0, 0.0, -1.0, 0.0, 0.0, -1.0, 0.0, 0.0, -1.0, 0.0, 0.0, 1.0, 0.0, 0.0, 1.0, 0.0, 0.0, 1.0, 0.0, 0.0, 1.0, 0.0, 1.0, 0.0, 0.0, 1.0, 0.0, 0.0, 1.0, 0.0, 0.0, 1.0, 0.0, 0.0, 0.0, 1.0, 0.0, 0.0, 1.0, 0.0, 0.0, 1.0, 0.0, 0.0, 1.0, 0.0, 0.0, 1.0, 0.0, 0.0, 1.0, 0.0, 0.0, 1.0, 0.0, 0.0, 1.0, 0.0, 0.0, 1.192e-06, -1.0, 0.0, 1.192e-06, -1.0, 0.0, 1.192e-06, -1.0, 0.0, 1.192e-06, -1.0, 0.0, 0.0, -1.0, 0.0, 0.0, -1.0, 0.0, 0.0, -1.0, 0.0, 0.0, -1.0, 0.0, 1.0, 0.0, 0.0, 1.0, 0.0, 0.0, 1.0, 0.0, 0.0, 1.0, 0.0, 0.0, -1.0, 0.0, 0.0, -1.0, 0.0, 0.0, -1.0, 0.0, 0.0, -1.0, 0.0, -5.537e-14, -1.0, 0.0, -5.537e-14, -1.0, 0.0, -5.537e-14, -1.0, 0.0, -5.537e-14, -1.0, 0.0, 0.0001192, -1.0, 4.68e-06, 0.0001192, -1.0, 4.68e-06, 0.0001192, -1.0, 4.68e-06, 0.0001192, -1.0, 4.68e-06, 1.0, 0.0, 0.0, 1.0, 0.0, 0.0, 1.0, 0.0, 0.0, 1.0, 0.0, 0.0, 1.0, 4.643e-08, 0.0, 1.0, 4.643e-08, 0.0, 1.0, 4.643e-08, 0.0, 1.0, 4.643e-08, 0.0, 1.0, 0.0, 0.0, 1.0, 0.0, 0.0, 1.0, 0.0, 0.0, 1.0, 0.0, 0.0, -1.576e-07, 1.0, 0.0, -1.576e-07, 1.0, 0.0, -1.576e-07, 1.0, 0.0, -1.576e-07, 1.0, 0.0, 1.577e-07, 1.0, 0.0, 1.577e-07, 1.0, 0.0, 1.577e-07, 1.0, 0.0, 1.577e-07, 1.0, 0.0])] * 3)])
me_cube_005 = bpy.data.meshes.new('Cube.005')
me_cube_005.from_pydata([(-0.1724, -0.6753, -0.2715), (-0.142, -0.6449, 0.08778), (-0.1724, 0.6753, -0.2715), (-0.142, 0.6449, 0.08778), (0.1724, -0.6753, -0.2715), (0.142, -0.6449, 0.08778), (0.1724, 0.6753, -0.06676), (0.142, 0.6449, 0.08778), (-0.1724, -0.6753, -0.06676), (-0.1724, 0.6753, -0.06676), (0.1724, 0.6753, -0.06676), (0.1724, -0.6753, -0.06676), (-0.142, -0.6449, 0.1993), (-0.142, 0.6449, 0.1993), (0.142, 0.6449, 0.1993), (0.142, -0.6449, 0.1993)], [], [(0, 8, 9, 2), (2, 9, 10, 6), (6, 10, 11, 4), (4, 11, 8, 0), (2, 6, 4, 0), (5, 7, 14, 15), (1, 3, 9, 8), (3, 7, 10, 9), (7, 5, 11, 10), (5, 1, 8, 11), (14, 13, 12, 15), (3, 1, 12, 13), (1, 5, 15, 12), (7, 3, 13, 14)])
me_cube_005.polygons.foreach_set('material_index', [0, 0, 0, 0, 0, 1, 0, 0, 0, 0, 1, 1, 1, 1])
_uv = me_cube_005.uv_layers.new(name='UVMap')
_uv.uv.foreach_set('vector', [0.375, 0.0, 0.625, 0.0, 0.625, 0.25, 0.375, 0.25, 0.375, 0.25, 0.625, 0.25, 0.625, 0.5, 0.375, 0.5, 0.375, 0.5, 0.625, 0.5, 0.625, 0.75, 0.375, 0.75, 0.375, 0.75, 0.625, 0.75, 0.625, 1.0, 0.375, 1.0, 0.125, 0.5, 0.375, 0.5, 0.375, 0.75, 0.125, 0.75, 0.647, 0.7444, 0.647, 0.5056, 0.647, 0.5056, 0.647, 0.7444, 0.853, 0.7444, 0.853, 0.5056, 0.875, 0.5, 0.875, 0.75, 0.853, 0.5056, 0.647, 0.5056, 0.625, 0.5, 0.875, 0.5, 0.647, 0.5056, 0.647, 0.7444, 0.625, 0.75, 0.625, 0.5, 0.647, 0.7444, 0.853, 0.7444, 0.875, 0.75, 0.625, 0.75, 0.647, 0.5056, 0.853, 0.5056, 0.853, 0.7444, 0.647, 0.7444, 0.853, 0.5056, 0.853, 0.7444, 0.853, 0.7444, 0.853, 0.5056, 0.853, 0.7444, 0.647, 0.7444, 0.647, 0.7444, 0.853, 0.7444, 0.647, 0.5056, 0.853, 0.5056, 0.853, 0.5056, 0.647, 0.5056])
me_cube_005.materials.append(mat_white_plastic)
me_cube_005.materials.append(mat_light)
me_cube_005.update()
me_cube_023 = bpy.data.meshes.new('Cube.023')
me_cube_023.from_pydata([(-0.9, -0.9, -1.0), (-0.9, -1.0, -0.9), (-1.0, -0.9, -0.9), (-0.9, -0.9499, -0.9866), (-0.9499, -0.9, -0.9866), (-0.9478, -0.9478, -0.9737), (-0.9499, -0.9866, -0.9), (-0.9, -0.9866, -0.9499), (-0.9478, -0.9737, -0.9478), (-0.9866, -0.9, -0.9499), (-0.9866, -0.9499, -0.9), (-0.9737, -0.9478, -0.9478), (-0.9, -1.0, 0.9), (-0.9, -0.9, 1.0), (-1.0, -0.9, 0.9), (-0.9, -0.9866, 0.9499), (-0.9499, -0.9866, 0.9), (-0.9478, -0.9737, 0.9478), (-0.9499, -0.9, 0.9866), (-0.9, -0.9499, 0.9866), (-0.9478, -0.9478, 0.9737), (-0.9866, -0.9499, 0.9), (-0.9866, -0.9, 0.9499), (-0.9737, -0.9478, 0.9478), (-0.9, 0.9, -1.0), (-1.0, 0.9, -0.9), (-0.9, 1.0, -0.9), (-0.9499, 0.9, -0.9866), (-0.9, 0.9499, -0.9866), (-0.9478, 0.9478, -0.9737), (-0.9866, 0.9499, -0.9), (-0.9866, 0.9, -0.9499), (-0.9737, 0.9478, -0.9478), (-0.9, 0.9866, -0.9499), (-0.9499, 0.9866, -0.9), (-0.9478, 0.9737, -0.9478), (-0.9, 0.9, 1.0), (-0.9, 1.0, 0.9), (-1.0, 0.9, 0.9), (-0.9, 0.9499, 0.9866), (-0.9499, 0.9, 0.9866), (-0.9478, 0.9478, 0.9737), (-0.9499, 0.9866, 0.9), (-0.9, 0.9866, 0.9499), (-0.9478, 0.9737, 0.9478), (-0.9866, 0.9, 0.9499), (-0.9866, 0.9499, 0.9), (-0.9737, 0.9478, 0.9478), (0.9, -0.9, -1.0), (1.0, -0.9, -0.9), (0.9, -1.0, -0.9), (0.9499, -0.9, -0.9866), (0.9, -0.9499, -0.9866), (0.9478, -0.9478, -0.9737), (0.9866, -0.9499, -0.9), (0.9866, -0.9, -0.9499), (0.9737, -0.9478, -0.9478), (0.9, -0.9866, -0.9499), (0.9499, -0.9866, -0.9), (0.9478, -0.9737, -0.9478), (0.9, -0.9, 1.0), (0.9, -1.0, 0.9), (1.0, -0.9, 0.9), (0.9, -0.9499, 0.9866), (0.9499, -0.9, 0.9866), (0.9478, -0.9478, 0.9737), (0.9499, -0.9866, 0.9), (0.9, -0.9866, 0.9499), (0.9478, -0.9737, 0.9478), (0.9866, -0.9, 0.9499), (0.9866, -0.9499, 0.9), (0.9737, -0.9478, 0.9478), (0.9, 0.9, -1.0), (0.9, 1.0, -0.9), (1.0, 0.9, -0.9), (0.9, 0.9499, -0.9866), (0.9499, 0.9, -0.9866), (0.9478, 0.9478, -0.9737), (0.9499, 0.9866, -0.9), (0.9, 0.9866, -0.9499), (0.9478, 0.9737, -0.9478), (0.9866, 0.9, -0.9499), (0.9866, 0.9499, -0.9), (0.9737, 0.9478, -0.9478), (0.9, 0.9, 1.0), (1.0, 0.9, 0.9), (0.9, 1.0, 0.9), (0.9499, 0.9, 0.9866), (0.9, 0.9499, 0.9866), (0.9478, 0.9478, 0.9737), (0.9866, 0.9499, 0.9), (0.9866, 0.9, 0.9499), (0.9737, 0.9478, 0.9478), (0.9, 0.9866, 0.9499), (0.9499, 0.9866, 0.9), (0.9478, 0.9737, 0.9478)], [], [(50, 61, 12, 1), (74, 85, 62, 49), (84, 36, 13, 60), (2, 14, 38, 25), (26, 37, 86, 73), (0, 3, 5, 4), (3, 7, 8, 5), (1, 6, 8, 7), (6, 10, 11, 8), (2, 9, 11, 10), (9, 4, 5, 11), (5, 8, 11), (12, 15, 17, 16), (15, 19, 20, 17), (13, 18, 20, 19), (18, 22, 23, 20), (14, 21, 23, 22), (21, 16, 17, 23), (17, 20, 23), (24, 27, 29, 28), (27, 31, 32, 29), (25, 30, 32, 31), (30, 34, 35, 32), (26, 33, 35, 34), (33, 28, 29, 35), (29, 32, 35), (36, 39, 41, 40), (39, 43, 44, 41), (37, 42, 44, 43), (42, 46, 47, 44), (38, 45, 47, 46), (45, 40, 41, 47), (41, 44, 47), (48, 51, 53, 52), (51, 55, 56, 53), (49, 54, 56, 55), (54, 58, 59, 56), (50, 57, 59, 58), (57, 52, 53, 59), (53, 56, 59), (60, 63, 65, 64), (63, 67, 68, 65), (61, 66, 68, 67), (66, 70, 71, 68), (62, 69, 71, 70), (69, 64, 65, 71), (65, 68, 71), (72, 75, 77, 76), (75, 79, 80, 77), (73, 78, 80, 79), (78, 82, 83, 80), (74, 81, 83, 82), (81, 76, 77, 83), (77, 80, 83), (84, 87, 89, 88), (87, 91, 92, 89), (85, 90, 92, 91), (90, 94, 95, 92), (86, 93, 95, 94), (93, 88, 89, 95), (89, 92, 95), (24, 0, 4, 27), (27, 4, 9, 31), (31, 9, 2, 25), (1, 12, 16, 6), (6, 16, 21, 10), (10, 21, 14, 2), (13, 36, 40, 18), (18, 40, 45, 22), (22, 45, 38, 14), (37, 26, 34, 42), (42, 34, 30, 46), (46, 30, 25, 38), (72, 24, 28, 75), (75, 28, 33, 79), (79, 33, 26, 73), (36, 84, 88, 39), (39, 88, 93, 43), (43, 93, 86, 37), (85, 74, 82, 90), (90, 82, 78, 94), (94, 78, 73, 86), (48, 72, 76, 51), (51, 76, 81, 55), (55, 81, 74, 49), (84, 60, 64, 87), (87, 64, 69, 91), (91, 69, 62, 85), (61, 50, 58, 66), (66, 58, 54, 70), (70, 54, 49, 62), (0, 48, 52, 3), (3, 52, 57, 7), (7, 57, 50, 1), (60, 13, 19, 63), (63, 19, 15, 67), (67, 15, 12, 61), (24, 72, 48, 0)])
_uv = me_cube_023.uv_layers.new(name='UVMap')
_uv.uv.foreach_set('vector', [0.3875, 0.7625, 0.6125, 0.7625, 0.6125, 0.9875, 0.3875, 0.9875, 0.3875, 0.5125, 0.6125, 0.5125, 0.6125, 0.7375, 0.3875, 0.7375, 0.6375, 0.5125, 0.8625, 0.5125, 0.8625, 0.7375, 0.6375, 0.7375, 0.3875, 0.0125, 0.6125, 0.0125, 0.6125, 0.2375, 0.3875, 0.2375, 0.3875, 0.2625, 0.6125, 0.2625, 0.6125, 0.4875, 0.3875, 0.4875, 0.1375, 0.7375, 0.1375, 0.7437, 0.1315, 0.7435, 0.1313, 0.7375, 0.1375, 0.7437, 0.1375, 0.75, 0.1315, 0.75, 0.1315, 0.7435, 0.3875, 0.9875, 0.3875, 1.0, 0.375, 0.9935, 0.375, 0.9875, 0.3875, 0.0, 0.3875, 0.006258, 0.375, 0.006522, 0.375, 0.0, 0.3875, 0.0125, 0.375, 0.0125, 0.375, 0.006522, 0.3875, 0.006258, 0.125, 0.7375, 0.1313, 0.7375, 0.1315, 0.7435, 0.125, 0.7435, 0.1315, 0.7435, 0.1315, 0.75, 0.125, 0.7435, 0.6125, 0.9875, 0.6187, 0.9875, 0.6185, 1.0, 0.6125, 1.0, 0.6187, 0.9875, 0.625, 0.9875, 0.625, 1.0, 0.6185, 1.0, 0.8625, 0.7375, 0.875, 0.7375, 0.875, 0.7435, 0.8625, 0.75, 0.625, 0.0125, 0.6187, 0.0125, 0.6185, 0.006522, 0.625, 0.006522, 0.6125, 0.0125, 0.6125, 0.006258, 0.6185, 0.006522, 0.6187, 0.0125, 0.6125, 0.006258, 0.6125, 0.0, 0.6185, 0.0, 0.6185, 0.006522, 0.6185, 0.0, 0.625, 0.006522, 0.6185, 0.006522, 0.1375, 0.5125, 0.1313, 0.5125, 0.1315, 0.5065, 0.1375, 0.5063, 0.1313, 0.5125, 0.125, 0.5125, 0.125, 0.5065, 0.1315, 0.5065, 0.3875, 0.2375, 0.3875, 0.2437, 0.375, 0.2435, 0.375, 0.2375, 0.3875, 0.2437, 0.3875, 0.2563, 0.375, 0.2565, 0.375, 0.2435, 0.3875, 0.2625, 0.375, 0.2625, 0.375, 0.2565, 0.3875, 0.2563, 0.1375, 0.5, 0.1375, 0.5063, 0.1315, 0.5065, 0.1315, 0.5, 0.1315, 0.5065, 0.125, 0.5065, 0.1315, 0.5, 0.8625, 0.5125, 0.8625, 0.5, 0.875, 0.5065, 0.875, 0.5125, 0.625, 0.2625, 0.6187, 0.2625, 0.6185, 0.2565, 0.625, 0.25, 0.6125, 0.2625, 0.6125, 0.2563, 0.6185, 0.2565, 0.6187, 0.2625, 0.6125, 0.2563, 0.6125, 0.2437, 0.6185, 0.2435, 0.6185, 0.2565, 0.6125, 0.2375, 0.6187, 0.2375, 0.6185, 0.2435, 0.6125, 0.2437, 0.6187, 0.2375, 0.625, 0.2375, 0.625, 0.2435, 0.6185, 0.2435, 0.625, 0.2435, 0.6185, 0.2467, 0.6185, 0.2435, 0.3625, 0.7375, 0.3687, 0.7375, 0.3685, 0.7435, 0.3625, 0.7437, 0.3687, 0.7375, 0.3813, 0.7375, 0.3815, 0.7435, 0.3685, 0.7435, 0.3875, 0.7375, 0.3875, 0.7437, 0.3815, 0.7435, 0.3813, 0.7375, 0.3875, 0.7437, 0.3875, 0.7563, 0.375, 0.7565, 0.3815, 0.7435, 0.3875, 0.7625, 0.375, 0.7625, 0.375, 0.7565, 0.3875, 0.7563, 0.3625, 0.75, 0.3625, 0.7437, 0.3685, 0.7435, 0.3685, 0.75, 0.3685, 0.7435, 0.3717, 0.7435, 0.3685, 0.75, 0.6375, 0.7375, 0.6375, 0.75, 0.6315, 0.75, 0.6313, 0.7375, 0.625, 0.7625, 0.6187, 0.7625, 0.6185, 0.7565, 0.625, 0.7565, 0.6125, 0.7625, 0.6125, 0.7563, 0.6185, 0.7565, 0.6187, 0.7625, 0.6125, 0.7563, 0.6125, 0.7437, 0.6185, 0.7435, 0.6185, 0.7565, 0.6125, 0.7375, 0.6187, 0.7375, 0.6185, 0.7435, 0.6125, 0.7437, 0.6187, 0.7375, 0.6313, 0.7375, 0.6315, 0.75, 0.6185, 0.7435, 0.625, 0.7565, 0.6185, 0.7565, 0.6185, 0.7533, 0.3625, 0.5125, 0.3625, 0.5063, 0.3685, 0.5065, 0.3687, 0.5125, 0.3625, 0.5063, 0.3625, 0.5, 0.3685, 0.5, 0.3685, 0.5065, 0.3875, 0.4875, 0.3875, 0.4937, 0.375, 0.4935, 0.375, 0.4875, 0.3875, 0.4937, 0.3875, 0.5063, 0.3815, 0.5065, 0.375, 0.4935, 0.3875, 0.5125, 0.3813, 0.5125, 0.3815, 0.5065, 0.3875, 0.5063, 0.3813, 0.5125, 0.3687, 0.5125, 0.3685, 0.5065, 0.3815, 0.5065, 0.3685, 0.5065, 0.3685, 0.5, 0.3717, 0.5065, 0.6375, 0.5125, 0.6313, 0.5125, 0.6315, 0.5, 0.6375, 0.5, 0.6313, 0.5125, 0.6187, 0.5125, 0.6185, 0.5065, 0.6315, 0.5, 0.6125, 0.5125, 0.6125, 0.5063, 0.6185, 0.5065, 0.6187, 0.5125, 0.6125, 0.5063, 0.6125, 0.4937, 0.6185, 0.4935, 0.6185, 0.5065, 0.6125, 0.4875, 0.6187, 0.4875, 0.6185, 0.4935, 0.6125, 0.4937, 0.6187, 0.4875, 0.625, 0.4875, 0.625, 0.4935, 0.6185, 0.4935, 0.625, 0.4935, 0.6185, 0.4967, 0.6185, 0.4935, 0.1375, 0.5125, 0.1375, 0.7375, 0.1313, 0.7375, 0.1313, 0.5125, 0.1313, 0.5125, 0.1313, 0.7375, 0.125, 0.7375, 0.125, 0.5125, 0.375, 0.2375, 0.375, 0.0125, 0.3875, 0.0125, 0.3875, 0.2375, 0.3875, 0.9875, 0.6125, 0.9875, 0.6125, 1.0, 0.3875, 1.0, 0.3875, 0.0, 0.6125, 0.0, 0.6125, 0.006258, 0.3875, 0.006258, 0.3875, 0.006258, 0.6125, 0.006258, 0.6125, 0.0125, 0.3875, 0.0125, 0.8625, 0.7375, 0.8625, 0.5125, 0.875, 0.5125, 0.875, 0.7375, 0.625, 0.0125, 0.625, 0.2375, 0.6187, 0.2375, 0.6187, 0.0125, 0.6187, 0.0125, 0.6187, 0.2375, 0.6125, 0.2375, 0.6125, 0.0125, 0.6125, 0.2625, 0.3875, 0.2625, 0.3875, 0.2563, 0.6125, 0.2563, 0.6125, 0.2563, 0.3875, 0.2563, 0.3875, 0.2437, 0.6125, 0.2437, 0.6125, 0.2437, 0.3875, 0.2437, 0.3875, 0.2375, 0.6125, 0.2375, 0.3625, 0.5125, 0.1375, 0.5125, 0.1375, 0.5063, 0.3625, 0.5063, 0.3625, 0.5063, 0.1375, 0.5063, 0.1375, 0.5, 0.3625, 0.5, 0.375, 0.4875, 0.375, 0.2625, 0.3875, 0.2625, 0.3875, 0.4875, 0.8625, 0.5125, 0.6375, 0.5125, 0.6375, 0.5, 0.8625, 0.5, 0.625, 0.2625, 0.625, 0.4875, 0.6187, 0.4875, 0.6187, 0.2625, 0.6187, 0.2625, 0.6187, 0.4875, 0.6125, 0.4875, 0.6125, 0.2625, 0.6125, 0.5125, 0.3875, 0.5125, 0.3875, 0.5063, 0.6125, 0.5063, 0.6125, 0.5063, 0.3875, 0.5063, 0.3875, 0.4937, 0.6125, 0.4937, 0.6125, 0.4937, 0.3875, 0.4937, 0.3875, 0.4875, 0.6125, 0.4875, 0.3625, 0.7375, 0.3625, 0.5125, 0.3687, 0.5125, 0.3687, 0.7375, 0.3687, 0.7375, 0.3687, 0.5125, 0.3813, 0.5125, 0.3813, 0.7375, 0.3813, 0.7375, 0.3813, 0.5125, 0.3875, 0.5125, 0.3875, 0.7375, 0.6375, 0.5125, 0.6375, 0.7375, 0.6313, 0.7375, 0.6313, 0.5125, 0.6313, 0.5125, 0.6313, 0.7375, 0.6187, 0.7375, 0.6187, 0.5125, 0.6187, 0.5125, 0.6187, 0.7375, 0.6125, 0.7375, 0.6125, 0.5125, 0.6125, 0.7625, 0.3875, 0.7625, 0.3875, 0.7563, 0.6125, 0.7563, 0.6125, 0.7563, 0.3875, 0.7563, 0.3875, 0.7437, 0.6125, 0.7437, 0.6125, 0.7437, 0.3875, 0.7437, 0.3875, 0.7375, 0.6125, 0.7375, 0.1375, 0.7375, 0.3625, 0.7375, 0.3625, 0.7437, 0.1375, 0.7437, 0.1375, 0.7437, 0.3625, 0.7437, 0.3625, 0.75, 0.1375, 0.75, 0.375, 0.9875, 0.375, 0.7625, 0.3875, 0.7625, 0.3875, 0.9875, 0.6375, 0.7375, 0.8625, 0.7375, 0.8625, 0.75, 0.6375, 0.75, 0.625, 0.7625, 0.625, 0.9875, 0.6187, 0.9875, 0.6187, 0.7625, 0.6187, 0.7625, 0.6187, 0.9875, 0.6125, 0.9875, 0.6125, 0.7625, 0.1375, 0.5125, 0.3625, 0.5125, 0.3625, 0.7375, 0.1375, 0.7375])
me_cube_023.materials.append(mat_sound_proofing)
me_cube_023.update()
me_cube_010 = bpy.data.meshes.new('Cube.010')
me_cube_010.from_pydata([(-0.1724, -0.6753, -0.2715), (-0.142, -0.6449, 0.08778), (-0.1724, 0.6753, -0.2715), (-0.142, 0.6449, 0.08778), (0.1724, -0.6753, -0.2715), (0.142, -0.6449, 0.08778), (0.1724, 0.6753, -0.06676), (0.142, 0.6449, 0.08778), (-0.1724, -0.6753, -0.06676), (-0.1724, 0.6753, -0.06676), (0.1724, 0.6753, -0.06676), (0.1724, -0.6753, -0.06676), (-0.142, -0.6449, 0.1993), (-0.142, 0.6449, 0.1993), (0.142, 0.6449, 0.1993), (0.142, -0.6449, 0.1993)], [], [(0, 8, 9, 2), (2, 9, 10, 6), (6, 10, 11, 4), (4, 11, 8, 0), (2, 6, 4, 0), (5, 7, 14, 15), (1, 3, 9, 8), (3, 7, 10, 9), (7, 5, 11, 10), (5, 1, 8, 11), (14, 13, 12, 15), (3, 1, 12, 13), (1, 5, 15, 12), (7, 3, 13, 14)])
me_cube_010.polygons.foreach_set('material_index', [0, 0, 0, 0, 0, 1, 0, 0, 0, 0, 1, 1, 1, 1])
_uv = me_cube_010.uv_layers.new(name='UVMap')
_uv.uv.foreach_set('vector', [0.375, 0.0, 0.625, 0.0, 0.625, 0.25, 0.375, 0.25, 0.375, 0.25, 0.625, 0.25, 0.625, 0.5, 0.375, 0.5, 0.375, 0.5, 0.625, 0.5, 0.625, 0.75, 0.375, 0.75, 0.375, 0.75, 0.625, 0.75, 0.625, 1.0, 0.375, 1.0, 0.125, 0.5, 0.375, 0.5, 0.375, 0.75, 0.125, 0.75, 0.647, 0.7444, 0.647, 0.5056, 0.647, 0.5056, 0.647, 0.7444, 0.853, 0.7444, 0.853, 0.5056, 0.875, 0.5, 0.875, 0.75, 0.853, 0.5056, 0.647, 0.5056, 0.625, 0.5, 0.875, 0.5, 0.647, 0.5056, 0.647, 0.7444, 0.625, 0.75, 0.625, 0.5, 0.647, 0.7444, 0.853, 0.7444, 0.875, 0.75, 0.625, 0.75, 0.647, 0.5056, 0.853, 0.5056, 0.853, 0.7444, 0.647, 0.7444, 0.853, 0.5056, 0.853, 0.7444, 0.853, 0.7444, 0.853, 0.5056, 0.853, 0.7444, 0.647, 0.7444, 0.647, 0.7444, 0.853, 0.7444, 0.647, 0.5056, 0.853, 0.5056, 0.853, 0.5056, 0.647, 0.5056])
me_cube_010.materials.append(mat_white_plastic)
me_cube_010.materials.append(mat_light)
me_cube_010.update()
me_cube_011 = bpy.data.meshes.new('Cube.011')
me_cube_011.from_pydata([(-0.1724, -0.6753, -0.2715), (-0.142, -0.6449, 0.08778), (-0.1724, 0.6753, -0.2715), (-0.142, 0.6449, 0.08778), (0.1724, -0.6753, -0.2715), (0.142, -0.6449, 0.08778), (0.1724, 0.6753, -0.06676), (0.142, 0.6449, 0.08778), (-0.1724, -0.6753, -0.06676), (-0.1724, 0.6753, -0.06676), (0.1724, 0.6753, -0.06676), (0.1724, -0.6753, -0.06676), (-0.142, -0.6449, 0.1993), (-0.142, 0.6449, 0.1993), (0.142, 0.6449, 0.1993), (0.142, -0.6449, 0.1993)], [], [(0, 8, 9, 2), (2, 9, 10, 6), (6, 10, 11, 4), (4, 11, 8, 0), (2, 6, 4, 0), (5, 7, 14, 15), (1, 3, 9, 8), (3, 7, 10, 9), (7, 5, 11, 10), (5, 1, 8, 11), (14, 13, 12, 15), (3, 1, 12, 13), (1, 5, 15, 12), (7, 3, 13, 14)])
me_cube_011.polygons.foreach_set('material_index', [0, 0, 0, 0, 0, 1, 0, 0, 0, 0, 1, 1, 1, 1])
_uv = me_cube_011.uv_layers.new(name='UVMap')
_uv.uv.foreach_set('vector', [0.375, 0.0, 0.625, 0.0, 0.625, 0.25, 0.375, 0.25, 0.375, 0.25, 0.625, 0.25, 0.625, 0.5, 0.375, 0.5, 0.375, 0.5, 0.625, 0.5, 0.625, 0.75, 0.375, 0.75, 0.375, 0.75, 0.625, 0.75, 0.625, 1.0, 0.375, 1.0, 0.125, 0.5, 0.375, 0.5, 0.375, 0.75, 0.125, 0.75, 0.647, 0.7444, 0.647, 0.5056, 0.647, 0.5056, 0.647, 0.7444, 0.853, 0.7444, 0.853, 0.5056, 0.875, 0.5, 0.875, 0.75, 0.853, 0.5056, 0.647, 0.5056, 0.625, 0.5, 0.875, 0.5, 0.647, 0.5056, 0.647, 0.7444, 0.625, 0.75, 0.625, 0.5, 0.647, 0.7444, 0.853, 0.7444, 0.875, 0.75, 0.625, 0.75, 0.647, 0.5056, 0.853, 0.5056, 0.853, 0.7444, 0.647, 0.7444, 0.853, 0.5056, 0.853, 0.7444, 0.853, 0.7444, 0.853, 0.5056, 0.853, 0.7444, 0.647, 0.7444, 0.647, 0.7444, 0.853, 0.7444, 0.647, 0.5056, 0.853, 0.5056, 0.853, 0.5056, 0.647, 0.5056])
me_cube_011.materials.append(mat_white_plastic)
me_cube_011.materials.append(mat_light)
me_cube_011.update()
me_cube_012 = bpy.data.meshes.new('Cube.012')
me_cube_012.from_pydata([(-0.1724, -0.6753, -0.2715), (-0.142, -0.6449, 0.08778), (-0.1724, 0.6753, -0.2715), (-0.142, 0.6449, 0.08778), (0.1724, -0.6753, -0.2715), (0.142, -0.6449, 0.08778), (0.1724, 0.6753, -0.06676), (0.142, 0.6449, 0.08778), (-0.1724, -0.6753, -0.06676), (-0.1724, 0.6753, -0.06676), (0.1724, 0.6753, -0.06676), (0.1724, -0.6753, -0.06676), (-0.142, -0.6449, 0.1993), (-0.142, 0.6449, 0.1993), (0.142, 0.6449, 0.1993), (0.142, -0.6449, 0.1993)], [], [(0, 8, 9, 2), (2, 9, 10, 6), (6, 10, 11, 4), (4, 11, 8, 0), (2, 6, 4, 0), (5, 7, 14, 15), (1, 3, 9, 8), (3, 7, 10, 9), (7, 5, 11, 10), (5, 1, 8, 11), (14, 13, 12, 15), (3, 1, 12, 13), (1, 5, 15, 12), (7, 3, 13, 14)])
me_cube_012.polygons.foreach_set('material_index', [0, 0, 0, 0, 0, 1, 0, 0, 0, 0, 1, 1, 1, 1])
_uv = me_cube_012.uv_layers.new(name='UVMap')
_uv.uv.foreach_set('vector', [0.375, 0.0, 0.625, 0.0, 0.625, 0.25, 0.375, 0.25, 0.375, 0.25, 0.625, 0.25, 0.625, 0.5, 0.375, 0.5, 0.375, 0.5, 0.625, 0.5, 0.625, 0.75, 0.375, 0.75, 0.375, 0.75, 0.625, 0.75, 0.625, 1.0, 0.375, 1.0, 0.125, 0.5, 0.375, 0.5, 0.375, 0.75, 0.125, 0.75, 0.647, 0.7444, 0.647, 0.5056, 0.647, 0.5056, 0.647, 0.7444, 0.853, 0.7444, 0.853, 0.5056, 0.875, 0.5, 0.875, 0.75, 0.853, 0.5056, 0.647, 0.5056, 0.625, 0.5, 0.875, 0.5, 0.647, 0.5056, 0.647, 0.7444, 0.625, 0.75, 0.625, 0.5, 0.647, 0.7444, 0.853, 0.7444, 0.875, 0.75, 0.625, 0.75, 0.647, 0.5056, 0.853, 0.5056, 0.853, 0.7444, 0.647, 0.7444, 0.853, 0.5056, 0.853, 0.7444, 0.853, 0.7444, 0.853, 0.5056, 0.853, 0.7444, 0.647, 0.7444, 0.647, 0.7444, 0.853, 0.7444, 0.647, 0.5056, 0.853, 0.5056, 0.853, 0.5056, 0.647, 0.5056])
me_cube_012.materials.append(mat_white_plastic)
me_cube_012.materials.append(mat_light)
me_cube_012.update()
me_cube_013 = bpy.data.meshes.new('Cube.013')
me_cube_013.from_pydata([(-0.1724, -0.6753, -0.2715), (-0.142, -0.6449, 0.08778), (-0.1724, 0.6753, -0.2715), (-0.142, 0.6449, 0.08778), (0.1724, -0.6753, -0.2715), (0.142, -0.6449, 0.08778), (0.1724, 0.6753, -0.06676), (0.142, 0.6449, 0.08778), (-0.1724, -0.6753, -0.06676), (-0.1724, 0.6753, -0.06676), (0.1724, 0.6753, -0.06676), (0.1724, -0.6753, -0.06676), (-0.142, -0.6449, 0.1993), (-0.142, 0.6449, 0.1993), (0.142, 0.6449, 0.1993), (0.142, -0.6449, 0.1993)], [], [(0, 8, 9, 2), (2, 9, 10, 6), (6, 10, 11, 4), (4, 11, 8, 0), (2, 6, 4, 0), (5, 7, 14, 15), (1, 3, 9, 8), (3, 7, 10, 9), (7, 5, 11, 10), (5, 1, 8, 11), (14, 13, 12, 15), (3, 1, 12, 13), (1, 5, 15, 12), (7, 3, 13, 14)])
me_cube_013.polygons.foreach_set('material_index', [0, 0, 0, 0, 0, 1, 0, 0, 0, 0, 1, 1, 1, 1])
_uv = me_cube_013.uv_layers.new(name='UVMap')
_uv.uv.foreach_set('vector', [0.375, 0.0, 0.625, 0.0, 0.625, 0.25, 0.375, 0.25, 0.375, 0.25, 0.625, 0.25, 0.625, 0.5, 0.375, 0.5, 0.375, 0.5, 0.625, 0.5, 0.625, 0.75, 0.375, 0.75, 0.375, 0.75, 0.625, 0.75, 0.625, 1.0, 0.375, 1.0, 0.125, 0.5, 0.375, 0.5, 0.375, 0.75, 0.125, 0.75, 0.647, 0.7444, 0.647, 0.5056, 0.647, 0.5056, 0.647, 0.7444, 0.853, 0.7444, 0.853, 0.5056, 0.875, 0.5, 0.875, 0.75, 0.853, 0.5056, 0.647, 0.5056, 0.625, 0.5, 0.875, 0.5, 0.647, 0.5056, 0.647, 0.7444, 0.625, 0.75, 0.625, 0.5, 0.647, 0.7444, 0.853, 0.7444, 0.875, 0.75, 0.625, 0.75, 0.647, 0.5056, 0.853, 0.5056, 0.853, 0.7444, 0.647, 0.7444, 0.853, 0.5056, 0.853, 0.7444, 0.853, 0.7444, 0.853, 0.5056, 0.853, 0.7444, 0.647, 0.7444, 0.647, 0.7444, 0.853, 0.7444, 0.647, 0.5056, 0.853, 0.5056, 0.853, 0.5056, 0.647, 0.5056])
me_cube_013.materials.append(mat_white_plastic)
me_cube_013.materials.append(mat_light)
me_cube_013.update()
me_cube_014 = bpy.data.meshes.new('Cube.014')
me_cube_014.from_pydata([(-0.1724, -0.6753, -0.2715), (-0.142, -0.6449, 0.08778), (-0.1724, 0.6753, -0.2715), (-0.142, 0.6449, 0.08778), (0.1724, -0.6753, -0.2715), (0.142, -0.6449, 0.08778), (0.1724, 0.6753, -0.06676), (0.142, 0.6449, 0.08778), (-0.1724, -0.6753, -0.06676), (-0.1724, 0.6753, -0.06676), (0.1724, 0.6753, -0.06676), (0.1724, -0.6753, -0.06676), (-0.142, -0.6449, 0.1993), (-0.142, 0.6449, 0.1993), (0.142, 0.6449, 0.1993), (0.142, -0.6449, 0.1993)], [], [(0, 8, 9, 2), (2, 9, 10, 6), (6, 10, 11, 4), (4, 11, 8, 0), (2, 6, 4, 0), (5, 7, 14, 15), (1, 3, 9, 8), (3, 7, 10, 9), (7, 5, 11, 10), (5, 1, 8, 11), (14, 13, 12, 15), (3, 1, 12, 13), (1, 5, 15, 12), (7, 3, 13, 14)])
me_cube_014.polygons.foreach_set('material_index', [0, 0, 0, 0, 0, 1, 0, 0, 0, 0, 1, 1, 1, 1])
_uv = me_cube_014.uv_layers.new(name='UVMap')
_uv.uv.foreach_set('vector', [0.375, 0.0, 0.625, 0.0, 0.625, 0.25, 0.375, 0.25, 0.375, 0.25, 0.625, 0.25, 0.625, 0.5, 0.375, 0.5, 0.375, 0.5, 0.625, 0.5, 0.625, 0.75, 0.375, 0.75, 0.375, 0.75, 0.625, 0.75, 0.625, 1.0, 0.375, 1.0, 0.125, 0.5, 0.375, 0.5, 0.375, 0.75, 0.125, 0.75, 0.647, 0.7444, 0.647, 0.5056, 0.647, 0.5056, 0.647, 0.7444, 0.853, 0.7444, 0.853, 0.5056, 0.875, 0.5, 0.875, 0.75, 0.853, 0.5056, 0.647, 0.5056, 0.625, 0.5, 0.875, 0.5, 0.647, 0.5056, 0.647, 0.7444, 0.625, 0.75, 0.625, 0.5, 0.647, 0.7444, 0.853, 0.7444, 0.875, 0.75, 0.625, 0.75, 0.647, 0.5056, 0.853, 0.5056, 0.853, 0.7444, 0.647, 0.7444, 0.853, 0.5056, 0.853, 0.7444, 0.853, 0.7444, 0.853, 0.5056, 0.853, 0.7444, 0.647, 0.7444, 0.647, 0.7444, 0.853, 0.7444, 0.647, 0.5056, 0.853, 0.5056, 0.853, 0.5056, 0.647, 0.5056])
me_cube_014.materials.append(mat_white_plastic)
me_cube_014.materials.append(mat_light)
me_cube_014.update()
me_cube_016 = bpy.data.meshes.new('Cube.016')
me_cube_016.from_pydata([(-0.1724, -0.6753, -0.2715), (-0.142, -0.6449, 0.08778), (-0.1724, 0.6753, -0.2715), (-0.142, 0.6449, 0.08778), (0.1724, -0.6753, -0.2715), (0.142, -0.6449, 0.08778), (0.1724, 0.6753, -0.06676), (0.142, 0.6449, 0.08778), (-0.1724, -0.6753, -0.06676), (-0.1724, 0.6753, -0.06676), (0.1724, 0.6753, -0.06676), (0.1724, -0.6753, -0.06676), (-0.142, -0.6449, 0.1993), (-0.142, 0.6449, 0.1993), (0.142, 0.6449, 0.1993), (0.142, -0.6449, 0.1993)], [], [(0, 8, 9, 2), (2, 9, 10, 6), (6, 10, 11, 4), (4, 11, 8, 0), (2, 6, 4, 0), (5, 7, 14, 15), (1, 3, 9, 8), (3, 7, 10, 9), (7, 5, 11, 10), (5, 1, 8, 11), (14, 13, 12, 15), (3, 1, 12, 13), (1, 5, 15, 12), (7, 3, 13, 14)])
me_cube_016.polygons.foreach_set('material_index', [0, 0, 0, 0, 0, 1, 0, 0, 0, 0, 1, 1, 1, 1])
_uv = me_cube_016.uv_layers.new(name='UVMap')
_uv.uv.foreach_set('vector', [0.375, 0.0, 0.625, 0.0, 0.625, 0.25, 0.375, 0.25, 0.375, 0.25, 0.625, 0.25, 0.625, 0.5, 0.375, 0.5, 0.375, 0.5, 0.625, 0.5, 0.625, 0.75, 0.375, 0.75, 0.375, 0.75, 0.625, 0.75, 0.625, 1.0, 0.375, 1.0, 0.125, 0.5, 0.375, 0.5, 0.375, 0.75, 0.125, 0.75, 0.647, 0.7444, 0.647, 0.5056, 0.647, 0.5056, 0.647, 0.7444, 0.853, 0.7444, 0.853, 0.5056, 0.875, 0.5, 0.875, 0.75, 0.853, 0.5056, 0.647, 0.5056, 0.625, 0.5, 0.875, 0.5, 0.647, 0.5056, 0.647, 0.7444, 0.625, 0.75, 0.625, 0.5, 0.647, 0.7444, 0.853, 0.7444, 0.875, 0.75, 0.625, 0.75, 0.647, 0.5056, 0.853, 0.5056, 0.853, 0.7444, 0.647, 0.7444, 0.853, 0.5056, 0.853, 0.7444, 0.853, 0.7444, 0.853, 0.5056, 0.853, 0.7444, 0.647, 0.7444, 0.647, 0.7444, 0.853, 0.7444, 0.647, 0.5056, 0.853, 0.5056, 0.853, 0.5056, 0.647, 0.5056])
me_cube_016.materials.append(mat_white_plastic)
me_cube_016.materials.append(mat_light)
me_cube_016.update()
me_cube_017 = bpy.data.meshes.new('Cube.017')
me_cube_017.from_pydata([(-0.1724, -0.6753, -0.2715), (-0.142, -0.6449, 0.08778), (-0.1724, 0.6753, -0.2715), (-0.142, 0.6449, 0.08778), (0.1724, -0.6753, -0.2715), (0.142, -0.6449, 0.08778), (0.1724, 0.6753, -0.06676), (0.142, 0.6449, 0.08778), (-0.1724, -0.6753, -0.06676), (-0.1724, 0.6753, -0.06676), (0.1724, 0.6753, -0.06676), (0.1724, -0.6753, -0.06676), (-0.142, -0.6449, 0.1993), (-0.142, 0.6449, 0.1993), (0.142, 0.6449, 0.1993), (0.142, -0.6449, 0.1993)], [], [(0, 8, 9, 2), (2, 9, 10, 6), (6, 10, 11, 4), (4, 11, 8, 0), (2, 6, 4, 0), (5, 7, 14, 15), (1, 3, 9, 8), (3, 7, 10, 9), (7, 5, 11, 10), (5, 1, 8, 11), (14, 13, 12, 15), (3, 1, 12, 13), (1, 5, 15, 12), (7, 3, 13, 14)])
me_cube_017.polygons.foreach_set('material_index', [0, 0, 0, 0, 0, 1, 0, 0, 0, 0, 1, 1, 1, 1])
_uv = me_cube_017.uv_layers.new(name='UVMap')
_uv.uv.foreach_set('vector', [0.375, 0.0, 0.625, 0.0, 0.625, 0.25, 0.375, 0.25, 0.375, 0.25, 0.625, 0.25, 0.625, 0.5, 0.375, 0.5, 0.375, 0.5, 0.625, 0.5, 0.625, 0.75, 0.375, 0.75, 0.375, 0.75, 0.625, 0.75, 0.625, 1.0, 0.375, 1.0, 0.125, 0.5, 0.375, 0.5, 0.375, 0.75, 0.125, 0.75, 0.647, 0.7444, 0.647, 0.5056, 0.647, 0.5056, 0.647, 0.7444, 0.853, 0.7444, 0.853, 0.5056, 0.875, 0.5, 0.875, 0.75, 0.853, 0.5056, 0.647, 0.5056, 0.625, 0.5, 0.875, 0.5, 0.647, 0.5056, 0.647, 0.7444, 0.625, 0.75, 0.625, 0.5, 0.647, 0.7444, 0.853, 0.7444, 0.875, 0.75, 0.625, 0.75, 0.647, 0.5056, 0.853, 0.5056, 0.853, 0.7444, 0.647, 0.7444, 0.853, 0.5056, 0.853, 0.7444, 0.853, 0.7444, 0.853, 0.5056, 0.853, 0.7444, 0.647, 0.7444, 0.647, 0.7444, 0.853, 0.7444, 0.647, 0.5056, 0.853, 0.5056, 0.853, 0.5056, 0.647, 0.5056])
me_cube_017.materials.append(mat_white_plastic)
me_cube_017.materials.append(mat_light)
me_cube_017.update()
me_cube_024 = bpy.data.meshes.new('Cube.024')
me_cube_024.from_pydata([(-0.9, -0.9, -1.0), (-0.9, -1.0, -0.9), (-1.0, -0.9, -0.9), (-0.9, -0.9499, -0.9866), (-0.9499, -0.9, -0.9866), (-0.9478, -0.9478, -0.9737), (-0.9499, -0.9866, -0.9), (-0.9, -0.9866, -0.9499), (-0.9478, -0.9737, -0.9478), (-0.9866, -0.9, -0.9499), (-0.9866, -0.9499, -0.9), (-0.9737, -0.9478, -0.9478), (-0.9, -1.0, 0.9), (-0.9, -0.9, 1.0), (-1.0, -0.9, 0.9), (-0.9, -0.9866, 0.9499), (-0.9499, -0.9866, 0.9), (-0.9478, -0.9737, 0.9478), (-0.9499, -0.9, 0.9866), (-0.9, -0.9499, 0.9866), (-0.9478, -0.9478, 0.9737), (-0.9866, -0.9499, 0.9), (-0.9866, -0.9, 0.9499), (-0.9737, -0.9478, 0.9478), (-0.9, 0.9, -1.0), (-1.0, 0.9, -0.9), (-0.9, 1.0, -0.9), (-0.9499, 0.9, -0.9866), (-0.9, 0.9499, -0.9866), (-0.9478, 0.9478, -0.9737), (-0.9866, 0.9499, -0.9), (-0.9866, 0.9, -0.9499), (-0.9737, 0.9478, -0.9478), (-0.9, 0.9866, -0.9499), (-0.9499, 0.9866, -0.9), (-0.9478, 0.9737, -0.9478), (-0.9, 0.9, 1.0), (-0.9, 1.0, 0.9), (-1.0, 0.9, 0.9), (-0.9, 0.9499, 0.9866), (-0.9499, 0.9, 0.9866), (-0.9478, 0.9478, 0.9737), (-0.9499, 0.9866, 0.9), (-0.9, 0.9866, 0.9499), (-0.9478, 0.9737, 0.9478), (-0.9866, 0.9, 0.9499), (-0.9866, 0.9499, 0.9), (-0.9737, 0.9478, 0.9478), (0.9, -0.9, -1.0), (1.0, -0.9, -0.9), (0.9, -1.0, -0.9), (0.9499, -0.9, -0.9866), (0.9, -0.9499, -0.9866), (0.9478, -0.9478, -0.9737), (0.9866, -0.9499, -0.9), (0.9866, -0.9, -0.9499), (0.9737, -0.9478, -0.9478), (0.9, -0.9866, -0.9499), (0.9499, -0.9866, -0.9), (0.9478, -0.9737, -0.9478), (0.9, -0.9, 1.0), (0.9, -1.0, 0.9), (1.0, -0.9, 0.9), (0.9, -0.9499, 0.9866), (0.9499, -0.9, 0.9866), (0.9478, -0.9478, 0.9737), (0.9499, -0.9866, 0.9), (0.9, -0.9866, 0.9499), (0.9478, -0.9737, 0.9478), (0.9866, -0.9, 0.9499), (0.9866, -0.9499, 0.9), (0.9737, -0.9478, 0.9478), (0.9, 0.9, -1.0), (0.9, 1.0, -0.9), (1.0, 0.9, -0.9), (0.9, 0.9499, -0.9866), (0.9499, 0.9, -0.9866), (0.9478, 0.9478, -0.9737), (0.9499, 0.9866, -0.9), (0.9, 0.9866, -0.9499), (0.9478, 0.9737, -0.9478), (0.9866, 0.9, -0.9499), (0.9866, 0.9499, -0.9), (0.9737, 0.9478, -0.9478), (0.9, 0.9, 1.0), (1.0, 0.9, 0.9), (0.9, 1.0, 0.9), (0.9499, 0.9, 0.9866), (0.9, 0.9499, 0.9866), (0.9478, 0.9478, 0.9737), (0.9866, 0.9499, 0.9), (0.9866, 0.9, 0.9499), (0.9737, 0.9478, 0.9478), (0.9, 0.9866, 0.9499), (0.9499, 0.9866, 0.9), (0.9478, 0.9737, 0.9478)], [], [(50, 61, 12, 1), (74, 85, 62, 49), (84, 36, 13, 60), (2, 14, 38, 25), (26, 37, 86, 73), (0, 3, 5, 4), (3, 7, 8, 5), (1, 6, 8, 7), (6, 10, 11, 8), (2, 9, 11, 10), (9, 4, 5, 11), (5, 8, 11), (12, 15, 17, 16), (15, 19, 20, 17), (13, 18, 20, 19), (18, 22, 23, 20), (14, 21, 23, 22), (21, 16, 17, 23), (17, 20, 23), (24, 27, 29, 28), (27, 31, 32, 29), (25, 30, 32, 31), (30, 34, 35, 32), (26, 33, 35, 34), (33, 28, 29, 35), (29, 32, 35), (36, 39, 41, 40), (39, 43, 44, 41), (37, 42, 44, 43), (42, 46, 47, 44), (38, 45, 47, 46), (45, 40, 41, 47), (41, 44, 47), (48, 51, 53, 52), (51, 55, 56, 53), (49, 54, 56, 55), (54, 58, 59, 56), (50, 57, 59, 58), (57, 52, 53, 59), (53, 56, 59), (60, 63, 65, 64), (63, 67, 68, 65), (61, 66, 68, 67), (66, 70, 71, 68), (62, 69, 71, 70), (69, 64, 65, 71), (65, 68, 71), (72, 75, 77, 76), (75, 79, 80, 77), (73, 78, 80, 79), (78, 82, 83, 80), (74, 81, 83, 82), (81, 76, 77, 83), (77, 80, 83), (84, 87, 89, 88), (87, 91, 92, 89), (85, 90, 92, 91), (90, 94, 95, 92), (86, 93, 95, 94), (93, 88, 89, 95), (89, 92, 95), (24, 0, 4, 27), (27, 4, 9, 31), (31, 9, 2, 25), (1, 12, 16, 6), (6, 16, 21, 10), (10, 21, 14, 2), (13, 36, 40, 18), (18, 40, 45, 22), (22, 45, 38, 14), (37, 26, 34, 42), (42, 34, 30, 46), (46, 30, 25, 38), (72, 24, 28, 75), (75, 28, 33, 79), (79, 33, 26, 73), (36, 84, 88, 39), (39, 88, 93, 43), (43, 93, 86, 37), (85, 74, 82, 90), (90, 82, 78, 94), (94, 78, 73, 86), (48, 72, 76, 51), (51, 76, 81, 55), (55, 81, 74, 49), (84, 60, 64, 87), (87, 64, 69, 91), (91, 69, 62, 85), (61, 50, 58, 66), (66, 58, 54, 70), (70, 54, 49, 62), (0, 48, 52, 3), (3, 52, 57, 7), (7, 57, 50, 1), (60, 13, 19, 63), (63, 19, 15, 67), (67, 15, 12, 61), (24, 72, 48, 0)])
_uv = me_cube_024.uv_layers.new(name='UVMap')
_uv.uv.foreach_set('vector', [0.3875, 0.7625, 0.6125, 0.7625, 0.6125, 0.9875, 0.3875, 0.9875, 0.3875, 0.5125, 0.6125, 0.5125, 0.6125, 0.7375, 0.3875, 0.7375, 0.6375, 0.5125, 0.8625, 0.5125, 0.8625, 0.7375, 0.6375, 0.7375, 0.3875, 0.0125, 0.6125, 0.0125, 0.6125, 0.2375, 0.3875, 0.2375, 0.3875, 0.2625, 0.6125, 0.2625, 0.6125, 0.4875, 0.3875, 0.4875, 0.1375, 0.7375, 0.1375, 0.7437, 0.1315, 0.7435, 0.1313, 0.7375, 0.1375, 0.7437, 0.1375, 0.75, 0.1315, 0.75, 0.1315, 0.7435, 0.3875, 0.9875, 0.3875, 1.0, 0.375, 0.9935, 0.375, 0.9875, 0.3875, 0.0, 0.3875, 0.006258, 0.375, 0.006522, 0.375, 0.0, 0.3875, 0.0125, 0.375, 0.0125, 0.375, 0.006522, 0.3875, 0.006258, 0.125, 0.7375, 0.1313, 0.7375, 0.1315, 0.7435, 0.125, 0.7435, 0.1315, 0.7435, 0.1315, 0.75, 0.125, 0.7435, 0.6125, 0.9875, 0.6187, 0.9875, 0.6185, 1.0, 0.6125, 1.0, 0.6187, 0.9875, 0.625, 0.9875, 0.625, 1.0, 0.6185, 1.0, 0.8625, 0.7375, 0.875, 0.7375, 0.875, 0.7435, 0.8625, 0.75, 0.625, 0.0125, 0.6187, 0.0125, 0.6185, 0.006522, 0.625, 0.006522, 0.6125, 0.0125, 0.6125, 0.006258, 0.6185, 0.006522, 0.6187, 0.0125, 0.6125, 0.006258, 0.6125, 0.0, 0.6185, 0.0, 0.6185, 0.006522, 0.6185, 0.0, 0.625, 0.006522, 0.6185, 0.006522, 0.1375, 0.5125, 0.1313, 0.5125, 0.1315, 0.5065, 0.1375, 0.5063, 0.1313, 0.5125, 0.125, 0.5125, 0.125, 0.5065, 0.1315, 0.5065, 0.3875, 0.2375, 0.3875, 0.2437, 0.375, 0.2435, 0.375, 0.2375, 0.3875, 0.2437, 0.3875, 0.2563, 0.375, 0.2565, 0.375, 0.2435, 0.3875, 0.2625, 0.375, 0.2625, 0.375, 0.2565, 0.3875, 0.2563, 0.1375, 0.5, 0.1375, 0.5063, 0.1315, 0.5065, 0.1315, 0.5, 0.1315, 0.5065, 0.125, 0.5065, 0.1315, 0.5, 0.8625, 0.5125, 0.8625, 0.5, 0.875, 0.5065, 0.875, 0.5125, 0.625, 0.2625, 0.6187, 0.2625, 0.6185, 0.2565, 0.625, 0.25, 0.6125, 0.2625, 0.6125, 0.2563, 0.6185, 0.2565, 0.6187, 0.2625, 0.6125, 0.2563, 0.6125, 0.2437, 0.6185, 0.2435, 0.6185, 0.2565, 0.6125, 0.2375, 0.6187, 0.2375, 0.6185, 0.2435, 0.6125, 0.2437, 0.6187, 0.2375, 0.625, 0.2375, 0.625, 0.2435, 0.6185, 0.2435, 0.625, 0.2435, 0.6185, 0.2467, 0.6185, 0.2435, 0.3625, 0.7375, 0.3687, 0.7375, 0.3685, 0.7435, 0.3625, 0.7437, 0.3687, 0.7375, 0.3813, 0.7375, 0.3815, 0.7435, 0.3685, 0.7435, 0.3875, 0.7375, 0.3875, 0.7437, 0.3815, 0.7435, 0.3813, 0.7375, 0.3875, 0.7437, 0.3875, 0.7563, 0.375, 0.7565, 0.3815, 0.7435, 0.3875, 0.7625, 0.375, 0.7625, 0.375, 0.7565, 0.3875, 0.7563, 0.3625, 0.75, 0.3625, 0.7437, 0.3685, 0.7435, 0.3685, 0.75, 0.3685, 0.7435, 0.3717, 0.7435, 0.3685, 0.75, 0.6375, 0.7375, 0.6375, 0.75, 0.6315, 0.75, 0.6313, 0.7375, 0.625, 0.7625, 0.6187, 0.7625, 0.6185, 0.7565, 0.625, 0.7565, 0.6125, 0.7625, 0.6125, 0.7563, 0.6185, 0.7565, 0.6187, 0.7625, 0.6125, 0.7563, 0.6125, 0.7437, 0.6185, 0.7435, 0.6185, 0.7565, 0.6125, 0.7375, 0.6187, 0.7375, 0.6185, 0.7435, 0.6125, 0.7437, 0.6187, 0.7375, 0.6313, 0.7375, 0.6315, 0.75, 0.6185, 0.7435, 0.625, 0.7565, 0.6185, 0.7565, 0.6185, 0.7533, 0.3625, 0.5125, 0.3625, 0.5063, 0.3685, 0.5065, 0.3687, 0.5125, 0.3625, 0.5063, 0.3625, 0.5, 0.3685, 0.5, 0.3685, 0.5065, 0.3875, 0.4875, 0.3875, 0.4937, 0.375, 0.4935, 0.375, 0.4875, 0.3875, 0.4937, 0.3875, 0.5063, 0.3815, 0.5065, 0.375, 0.4935, 0.3875, 0.5125, 0.3813, 0.5125, 0.3815, 0.5065, 0.3875, 0.5063, 0.3813, 0.5125, 0.3687, 0.5125, 0.3685, 0.5065, 0.3815, 0.5065, 0.3685, 0.5065, 0.3685, 0.5, 0.3717, 0.5065, 0.6375, 0.5125, 0.6313, 0.5125, 0.6315, 0.5, 0.6375, 0.5, 0.6313, 0.5125, 0.6187, 0.5125, 0.6185, 0.5065, 0.6315, 0.5, 0.6125, 0.5125, 0.6125, 0.5063, 0.6185, 0.5065, 0.6187, 0.5125, 0.6125, 0.5063, 0.6125, 0.4937, 0.6185, 0.4935, 0.6185, 0.5065, 0.6125, 0.4875, 0.6187, 0.4875, 0.6185, 0.4935, 0.6125, 0.4937, 0.6187, 0.4875, 0.625, 0.4875, 0.625, 0.4935, 0.6185, 0.4935, 0.625, 0.4935, 0.6185, 0.4967, 0.6185, 0.4935, 0.1375, 0.5125, 0.1375, 0.7375, 0.1313, 0.7375, 0.1313, 0.5125, 0.1313, 0.5125, 0.1313, 0.7375, 0.125, 0.7375, 0.125, 0.5125, 0.375, 0.2375, 0.375, 0.0125, 0.3875, 0.0125, 0.3875, 0.2375, 0.3875, 0.9875, 0.6125, 0.9875, 0.6125, 1.0, 0.3875, 1.0, 0.3875, 0.0, 0.6125, 0.0, 0.6125, 0.006258, 0.3875, 0.006258, 0.3875, 0.006258, 0.6125, 0.006258, 0.6125, 0.0125, 0.3875, 0.0125, 0.8625, 0.7375, 0.8625, 0.5125, 0.875, 0.5125, 0.875, 0.7375, 0.625, 0.0125, 0.625, 0.2375, 0.6187, 0.2375, 0.6187, 0.0125, 0.6187, 0.0125, 0.6187, 0.2375, 0.6125, 0.2375, 0.6125, 0.0125, 0.6125, 0.2625, 0.3875, 0.2625, 0.3875, 0.2563, 0.6125, 0.2563, 0.6125, 0.2563, 0.3875, 0.2563, 0.3875, 0.2437, 0.6125, 0.2437, 0.6125, 0.2437, 0.3875, 0.2437, 0.3875, 0.2375, 0.6125, 0.2375, 0.3625, 0.5125, 0.1375, 0.5125, 0.1375, 0.5063, 0.3625, 0.5063, 0.3625, 0.5063, 0.1375, 0.5063, 0.1375, 0.5, 0.3625, 0.5, 0.375, 0.4875, 0.375, 0.2625, 0.3875, 0.2625, 0.3875, 0.4875, 0.8625, 0.5125, 0.6375, 0.5125, 0.6375, 0.5, 0.8625, 0.5, 0.625, 0.2625, 0.625, 0.4875, 0.6187, 0.4875, 0.6187, 0.2625, 0.6187, 0.2625, 0.6187, 0.4875, 0.6125, 0.4875, 0.6125, 0.2625, 0.6125, 0.5125, 0.3875, 0.5125, 0.3875, 0.5063, 0.6125, 0.5063, 0.6125, 0.5063, 0.3875, 0.5063, 0.3875, 0.4937, 0.6125, 0.4937, 0.6125, 0.4937, 0.3875, 0.4937, 0.3875, 0.4875, 0.6125, 0.4875, 0.3625, 0.7375, 0.3625, 0.5125, 0.3687, 0.5125, 0.3687, 0.7375, 0.3687, 0.7375, 0.3687, 0.5125, 0.3813, 0.5125, 0.3813, 0.7375, 0.3813, 0.7375, 0.3813, 0.5125, 0.3875, 0.5125, 0.3875, 0.7375, 0.6375, 0.5125, 0.6375, 0.7375, 0.6313, 0.7375, 0.6313, 0.5125, 0.6313, 0.5125, 0.6313, 0.7375, 0.6187, 0.7375, 0.6187, 0.5125, 0.6187, 0.5125, 0.6187, 0.7375, 0.6125, 0.7375, 0.6125, 0.5125, 0.6125, 0.7625, 0.3875, 0.7625, 0.3875, 0.7563, 0.6125, 0.7563, 0.6125, 0.7563, 0.3875, 0.7563, 0.3875, 0.7437, 0.6125, 0.7437, 0.6125, 0.7437, 0.3875, 0.7437, 0.3875, 0.7375, 0.6125, 0.7375, 0.1375, 0.7375, 0.3625, 0.7375, 0.3625, 0.7437, 0.1375, 0.7437, 0.1375, 0.7437, 0.3625, 0.7437, 0.3625, 0.75, 0.1375, 0.75, 0.375, 0.9875, 0.375, 0.7625, 0.3875, 0.7625, 0.3875, 0.9875, 0.6375, 0.7375, 0.8625, 0.7375, 0.8625, 0.75, 0.6375, 0.75, 0.625, 0.7625, 0.625, 0.9875, 0.6187, 0.9875, 0.6187, 0.7625, 0.6187, 0.7625, 0.6187, 0.9875, 0.6125, 0.9875, 0.6125, 0.7625, 0.1375, 0.5125, 0.3625, 0.5125, 0.3625, 0.7375, 0.1375, 0.7375])
me_cube_024.materials.append(mat_sound_proofing)
me_cube_024.update()
me_cube_019 = bpy.data.meshes.new('Cube.019')
me_cube_019.from_pydata([(-0.1724, -0.6753, -0.2715), (-0.142, -0.6449, 0.08778), (-0.1724, 0.6753, -0.2715), (-0.142, 0.6449, 0.08778), (0.1724, -0.6753, -0.2715), (0.142, -0.6449, 0.08778), (0.1724, 0.6753, -0.06676), (0.142, 0.6449, 0.08778), (-0.1724, -0.6753, -0.06676), (-0.1724, 0.6753, -0.06676), (0.1724, 0.6753, -0.06676), (0.1724, -0.6753, -0.06676), (-0.142, -0.6449, 0.1993), (-0.142, 0.6449, 0.1993), (0.142, 0.6449, 0.1993), (0.142, -0.6449, 0.1993)], [], [(0, 8, 9, 2), (2, 9, 10, 6), (6, 10, 11, 4), (4, 11, 8, 0), (2, 6, 4, 0), (5, 7, 14, 15), (1, 3, 9, 8), (3, 7, 10, 9), (7, 5, 11, 10), (5, 1, 8, 11), (14, 13, 12, 15), (3, 1, 12, 13), (1, 5, 15, 12), (7, 3, 13, 14)])
me_cube_019.polygons.foreach_set('material_index', [0, 0, 0, 0, 0, 1, 0, 0, 0, 0, 1, 1, 1, 1])
_uv = me_cube_019.uv_layers.new(name='UVMap')
_uv.uv.foreach_set('vector', [0.375, 0.0, 0.625, 0.0, 0.625, 0.25, 0.375, 0.25, 0.375, 0.25, 0.625, 0.25, 0.625, 0.5, 0.375, 0.5, 0.375, 0.5, 0.625, 0.5, 0.625, 0.75, 0.375, 0.75, 0.375, 0.75, 0.625, 0.75, 0.625, 1.0, 0.375, 1.0, 0.125, 0.5, 0.375, 0.5, 0.375, 0.75, 0.125, 0.75, 0.647, 0.7444, 0.647, 0.5056, 0.647, 0.5056, 0.647, 0.7444, 0.853, 0.7444, 0.853, 0.5056, 0.875, 0.5, 0.875, 0.75, 0.853, 0.5056, 0.647, 0.5056, 0.625, 0.5, 0.875, 0.5, 0.647, 0.5056, 0.647, 0.7444, 0.625, 0.75, 0.625, 0.5, 0.647, 0.7444, 0.853, 0.7444, 0.875, 0.75, 0.625, 0.75, 0.647, 0.5056, 0.853, 0.5056, 0.853, 0.7444, 0.647, 0.7444, 0.853, 0.5056, 0.853, 0.7444, 0.853, 0.7444, 0.853, 0.5056, 0.853, 0.7444, 0.647, 0.7444, 0.647, 0.7444, 0.853, 0.7444, 0.647, 0.5056, 0.853, 0.5056, 0.853, 0.5056, 0.647, 0.5056])
me_cube_019.materials.append(mat_white_plastic)
me_cube_019.materials.append(mat_light)
me_cube_019.update()
me_cube_021 = bpy.data.meshes.new('Cube.021')
me_cube_021.from_pydata([(-0.1724, -0.6753, -0.2715), (-0.142, -0.6449, 0.08778), (-0.1724, 0.6753, -0.2715), (-0.142, 0.6449, 0.08778), (0.1724, -0.6753, -0.2715), (0.142, -0.6449, 0.08778), (0.1724, 0.6753, -0.06676), (0.142, 0.6449, 0.08778), (-0.1724, -0.6753, -0.06676), (-0.1724, 0.6753, -0.06676), (0.1724, 0.6753, -0.06676), (0.1724, -0.6753, -0.06676), (-0.142, -0.6449, 0.1993), (-0.142, 0.6449, 0.1993), (0.142, 0.6449, 0.1993), (0.142, -0.6449, 0.1993)], [], [(0, 8, 9, 2), (2, 9, 10, 6), (6, 10, 11, 4), (4, 11, 8, 0), (2, 6, 4, 0), (5, 7, 14, 15), (1, 3, 9, 8), (3, 7, 10, 9), (7, 5, 11, 10), (5, 1, 8, 11), (14, 13, 12, 15), (3, 1, 12, 13), (1, 5, 15, 12), (7, 3, 13, 14)])
me_cube_021.polygons.foreach_set('material_index', [0, 0, 0, 0, 0, 1, 0, 0, 0, 0, 1, 1, 1, 1])
_uv = me_cube_021.uv_layers.new(name='UVMap')
_uv.uv.foreach_set('vector', [0.375, 0.0, 0.625, 0.0, 0.625, 0.25, 0.375, 0.25, 0.375, 0.25, 0.625, 0.25, 0.625, 0.5, 0.375, 0.5, 0.375, 0.5, 0.625, 0.5, 0.625, 0.75, 0.375, 0.75, 0.375, 0.75, 0.625, 0.75, 0.625, 1.0, 0.375, 1.0, 0.125, 0.5, 0.375, 0.5, 0.375, 0.75, 0.125, 0.75, 0.647, 0.7444, 0.647, 0.5056, 0.647, 0.5056, 0.647, 0.7444, 0.853, 0.7444, 0.853, 0.5056, 0.875, 0.5, 0.875, 0.75, 0.853, 0.5056, 0.647, 0.5056, 0.625, 0.5, 0.875, 0.5, 0.647, 0.5056, 0.647, 0.7444, 0.625, 0.75, 0.625, 0.5, 0.647, 0.7444, 0.853, 0.7444, 0.875, 0.75, 0.625, 0.75, 0.647, 0.5056, 0.853, 0.5056, 0.853, 0.7444, 0.647, 0.7444, 0.853, 0.5056, 0.853, 0.7444, 0.853, 0.7444, 0.853, 0.5056, 0.853, 0.7444, 0.647, 0.7444, 0.647, 0.7444, 0.853, 0.7444, 0.647, 0.5056, 0.853, 0.5056, 0.853, 0.5056, 0.647, 0.5056])
me_cube_021.materials.append(mat_white_plastic)
me_cube_021.materials.append(mat_light)
me_cube_021.update()
me_cube_025 = bpy.data.meshes.new('Cube.025')
me_cube_025.from_pydata([(-0.9, -0.9, -1.0), (-0.9, -1.0, -0.9), (-1.0, -0.9, -0.9), (-0.9, -0.9499, -0.9866), (-0.9499, -0.9, -0.9866), (-0.9478, -0.9478, -0.9737), (-0.9499, -0.9866, -0.9), (-0.9, -0.9866, -0.9499), (-0.9478, -0.9737, -0.9478), (-0.9866, -0.9, -0.9499), (-0.9866, -0.9499, -0.9), (-0.9737, -0.9478, -0.9478), (-0.9, -1.0, 0.9), (-0.9, -0.9, 1.0), (-1.0, -0.9, 0.9), (-0.9, -0.9866, 0.9499), (-0.9499, -0.9866, 0.9), (-0.9478, -0.9737, 0.9478), (-0.9499, -0.9, 0.9866), (-0.9, -0.9499, 0.9866), (-0.9478, -0.9478, 0.9737), (-0.9866, -0.9499, 0.9), (-0.9866, -0.9, 0.9499), (-0.9737, -0.9478, 0.9478), (-0.9, 0.9, -1.0), (-1.0, 0.9, -0.9), (-0.9, 1.0, -0.9), (-0.9499, 0.9, -0.9866), (-0.9, 0.9499, -0.9866), (-0.9478, 0.9478, -0.9737), (-0.9866, 0.9499, -0.9), (-0.9866, 0.9, -0.9499), (-0.9737, 0.9478, -0.9478), (-0.9, 0.9866, -0.9499), (-0.9499, 0.9866, -0.9), (-0.9478, 0.9737, -0.9478), (-0.9, 0.9, 1.0), (-0.9, 1.0, 0.9), (-1.0, 0.9, 0.9), (-0.9, 0.9499, 0.9866), (-0.9499, 0.9, 0.9866), (-0.9478, 0.9478, 0.9737), (-0.9499, 0.9866, 0.9), (-0.9, 0.9866, 0.9499), (-0.9478, 0.9737, 0.9478), (-0.9866, 0.9, 0.9499), (-0.9866, 0.9499, 0.9), (-0.9737, 0.9478, 0.9478), (0.9, -0.9, -1.0), (1.0, -0.9, -0.9), (0.9, -1.0, -0.9), (0.9499, -0.9, -0.9866), (0.9, -0.9499, -0.9866), (0.9478, -0.9478, -0.9737), (0.9866, -0.9499, -0.9), (0.9866, -0.9, -0.9499), (0.9737, -0.9478, -0.9478), (0.9, -0.9866, -0.9499), (0.9499, -0.9866, -0.9), (0.9478, -0.9737, -0.9478), (0.9, -0.9, 1.0), (0.9, -1.0, 0.9), (1.0, -0.9, 0.9), (0.9, -0.9499, 0.9866), (0.9499, -0.9, 0.9866), (0.9478, -0.9478, 0.9737), (0.9499, -0.9866, 0.9), (0.9, -0.9866, 0.9499), (0.9478, -0.9737, 0.9478), (0.9866, -0.9, 0.9499), (0.9866, -0.9499, 0.9), (0.9737, -0.9478, 0.9478), (0.9, 0.9, -1.0), (0.9, 1.0, -0.9), (1.0, 0.9, -0.9), (0.9, 0.9499, -0.9866), (0.9499, 0.9, -0.9866), (0.9478, 0.9478, -0.9737), (0.9499, 0.9866, -0.9), (0.9, 0.9866, -0.9499), (0.9478, 0.9737, -0.9478), (0.9866, 0.9, -0.9499), (0.9866, 0.9499, -0.9), (0.9737, 0.9478, -0.9478), (0.9, 0.9, 1.0), (1.0, 0.9, 0.9), (0.9, 1.0, 0.9), (0.9499, 0.9, 0.9866), (0.9, 0.9499, 0.9866), (0.9478, 0.9478, 0.9737), (0.9866, 0.9499, 0.9), (0.9866, 0.9, 0.9499), (0.9737, 0.9478, 0.9478), (0.9, 0.9866, 0.9499), (0.9499, 0.9866, 0.9), (0.9478, 0.9737, 0.9478)], [], [(50, 61, 12, 1), (74, 85, 62, 49), (84, 36, 13, 60), (2, 14, 38, 25), (26, 37, 86, 73), (0, 3, 5, 4), (3, 7, 8, 5), (1, 6, 8, 7), (6, 10, 11, 8), (2, 9, 11, 10), (9, 4, 5, 11), (5, 8, 11), (12, 15, 17, 16), (15, 19, 20, 17), (13, 18, 20, 19), (18, 22, 23, 20), (14, 21, 23, 22), (21, 16, 17, 23), (17, 20, 23), (24, 27, 29, 28), (27, 31, 32, 29), (25, 30, 32, 31), (30, 34, 35, 32), (26, 33, 35, 34), (33, 28, 29, 35), (29, 32, 35), (36, 39, 41, 40), (39, 43, 44, 41), (37, 42, 44, 43), (42, 46, 47, 44), (38, 45, 47, 46), (45, 40, 41, 47), (41, 44, 47), (48, 51, 53, 52), (51, 55, 56, 53), (49, 54, 56, 55), (54, 58, 59, 56), (50, 57, 59, 58), (57, 52, 53, 59), (53, 56, 59), (60, 63, 65, 64), (63, 67, 68, 65), (61, 66, 68, 67), (66, 70, 71, 68), (62, 69, 71, 70), (69, 64, 65, 71), (65, 68, 71), (72, 75, 77, 76), (75, 79, 80, 77), (73, 78, 80, 79), (78, 82, 83, 80), (74, 81, 83, 82), (81, 76, 77, 83), (77, 80, 83), (84, 87, 89, 88), (87, 91, 92, 89), (85, 90, 92, 91), (90, 94, 95, 92), (86, 93, 95, 94), (93, 88, 89, 95), (89, 92, 95), (24, 0, 4, 27), (27, 4, 9, 31), (31, 9, 2, 25), (1, 12, 16, 6), (6, 16, 21, 10), (10, 21, 14, 2), (13, 36, 40, 18), (18, 40, 45, 22), (22, 45, 38, 14), (37, 26, 34, 42), (42, 34, 30, 46), (46, 30, 25, 38), (72, 24, 28, 75), (75, 28, 33, 79), (79, 33, 26, 73), (36, 84, 88, 39), (39, 88, 93, 43), (43, 93, 86, 37), (85, 74, 82, 90), (90, 82, 78, 94), (94, 78, 73, 86), (48, 72, 76, 51), (51, 76, 81, 55), (55, 81, 74, 49), (84, 60, 64, 87), (87, 64, 69, 91), (91, 69, 62, 85), (61, 50, 58, 66), (66, 58, 54, 70), (70, 54, 49, 62), (0, 48, 52, 3), (3, 52, 57, 7), (7, 57, 50, 1), (60, 13, 19, 63), (63, 19, 15, 67), (67, 15, 12, 61), (24, 72, 48, 0)])
_uv = me_cube_025.uv_layers.new(name='UVMap')
_uv.uv.foreach_set('vector', [0.3074, 0.975, 0.1741, 0.975, 0.1741, 0.525, 0.3074, 0.525, 0.6037, 0.475, 0.4704, 0.475, 0.4704, 0.025, 0.6037, 0.025, 0.6037, 0.525, 0.6037, 0.975, 0.4704, 0.975, 0.4704, 0.525, 0.3074, 0.475, 0.1741, 0.475, 0.1741, 0.025, 0.3074, 0.025, 0.4556, 0.475, 0.3222, 0.475, 0.3222, 0.025, 0.4556, 0.025, 0.3222, 0.525, 0.3185, 0.525, 0.3187, 0.513, 0.3222, 0.5125, 0.3185, 0.525, 0.3111, 0.525, 0.3109, 0.513, 0.3187, 0.513, 0.3074, 0.525, 0.3074, 0.5125, 0.3109, 0.513, 0.3111, 0.525, 0.3074, 0.5125, 0.3074, 0.4875, 0.3148, 0.487, 0.3109, 0.513, 0.3074, 0.475, 0.3148, 0.475, 0.3148, 0.487, 0.3074, 0.4875, 0.3222, 0.5, 0.3222, 0.5125, 0.3187, 0.513, 0.3187, 0.5, 0.3187, 0.513, 0.3168, 0.513, 0.3187, 0.5, 0.1741, 0.525, 0.1667, 0.525, 0.1667, 0.513, 0.1741, 0.5125, 0.463, 0.975, 0.4667, 0.975, 0.4668, 0.987, 0.463, 0.987, 0.4704, 0.975, 0.4704, 0.9875, 0.4668, 0.987, 0.4667, 0.975, 0.4704, 0.9875, 0.4704, 1.0, 0.4668, 1.0, 0.4668, 0.987, 0.1741, 0.475, 0.1741, 0.4875, 0.1667, 0.487, 0.1667, 0.475, 0.1741, 0.4875, 0.1741, 0.5125, 0.1667, 0.513, 0.1667, 0.487, 0.463, 0.987, 0.4668, 0.987, 0.4668, 1.0, 0.4556, 0.525, 0.4556, 0.5125, 0.4591, 0.513, 0.4593, 0.525, 0.4556, 0.5125, 0.4556, 0.5, 0.4591, 0.5, 0.4591, 0.513, 0.3074, 0.025, 0.3074, 0.01252, 0.3148, 0.01304, 0.3148, 0.025, 0.3074, 0.01252, 0.3074, 5.371e-08, 0.3148, 5.497e-08, 0.3148, 0.01304, 0.4556, 0.475, 0.463, 0.475, 0.463, 0.487, 0.4556, 0.5, 0.463, 0.525, 0.4593, 0.525, 0.4591, 0.513, 0.463, 0.513, 0.4591, 0.513, 0.4591, 0.5, 0.463, 0.513, 0.6037, 0.975, 0.6074, 0.975, 0.6072, 0.987, 0.6037, 0.9875, 0.6074, 0.975, 0.6111, 0.975, 0.6111, 0.987, 0.6072, 0.987, 0.3222, 0.475, 0.3222, 0.5, 0.3148, 0.487, 0.3148, 0.475, 0.1741, 3.106e-08, 0.1741, 0.01252, 0.1667, 0.01304, 0.1667, 2.98e-08, 0.1741, 0.025, 0.1667, 0.025, 0.1667, 0.01304, 0.1741, 0.01252, 0.6037, 1.0, 0.6037, 0.9875, 0.6072, 0.987, 0.6072, 1.0, 0.6072, 0.987, 0.6111, 0.987, 0.6072, 1.0, 0.3222, 0.975, 0.3222, 0.9875, 0.3187, 0.987, 0.3185, 0.975, 0.3222, 0.9875, 0.3222, 1.0, 0.3187, 1.0, 0.3187, 0.987, 0.6037, 0.025, 0.6037, 4.444e-08, 0.6111, 0.01304, 0.6111, 0.025, 0.3074, 1.0, 0.3074, 0.9875, 0.3109, 0.987, 0.3148, 1.0, 0.3074, 0.975, 0.3111, 0.975, 0.3109, 0.987, 0.3074, 0.9875, 0.3111, 0.975, 0.3185, 0.975, 0.3187, 0.987, 0.3109, 0.987, 0.3187, 0.987, 0.3187, 1.0, 0.3168, 0.987, 0.4704, 0.525, 0.4667, 0.525, 0.4668, 0.513, 0.4704, 0.5125, 0.4667, 0.525, 0.463, 0.525, 0.463, 0.513, 0.4668, 0.513, 0.1741, 0.975, 0.1741, 0.9875, 0.1667, 0.987, 0.1667, 0.975, 0.1741, 0.9875, 0.1741, 1.0, 0.1667, 1.0, 0.1667, 0.987, 0.4704, 0.025, 0.463, 0.025, 0.463, 0.01304, 0.4704, 2.179e-08, 0.4704, 0.5, 0.4704, 0.5125, 0.4668, 0.513, 0.4668, 0.5, 0.4668, 0.513, 0.463, 0.513, 0.4668, 0.5, 0.4556, 0.975, 0.4593, 0.975, 0.4591, 0.987, 0.4556, 0.9875, 0.4593, 0.975, 0.463, 0.975, 0.463, 0.987, 0.4591, 0.987, 0.4556, 0.025, 0.4556, 3.417e-08, 0.463, 0.01304, 0.463, 0.025, 0.6037, 0.5, 0.6037, 0.4875, 0.6111, 0.487, 0.6111, 0.5, 0.6037, 0.475, 0.6111, 0.475, 0.6111, 0.487, 0.6037, 0.4875, 0.4556, 1.0, 0.4556, 0.9875, 0.4591, 0.987, 0.4591, 1.0, 0.4591, 0.987, 0.463, 0.987, 0.4591, 1.0, 0.6037, 0.525, 0.6037, 0.5125, 0.6072, 0.513, 0.6074, 0.525, 0.6037, 0.5125, 0.6037, 0.5, 0.6072, 0.5, 0.6072, 0.513, 0.4704, 0.475, 0.4704, 0.4875, 0.463, 0.487, 0.463, 0.475, 0.4704, 0.4875, 0.4704, 0.5, 0.463, 0.5, 0.463, 0.487, 0.3222, 0.025, 0.3148, 0.025, 0.3148, 0.01304, 0.3222, 1.152e-08, 0.6111, 0.525, 0.6074, 0.525, 0.6072, 0.513, 0.6111, 0.513, 0.6072, 0.513, 0.6072, 0.5, 0.6111, 0.513, 0.4556, 0.525, 0.3222, 0.525, 0.3222, 0.5125, 0.4556, 0.5125, 0.4556, 0.5125, 0.3222, 0.5125, 0.3222, 0.5, 0.4556, 0.5, 0.3148, 0.025, 0.3148, 0.475, 0.3074, 0.475, 0.3074, 0.025, 0.3074, 0.525, 0.1741, 0.525, 0.1741, 0.5125, 0.3074, 0.5125, 0.3074, 0.5125, 0.1741, 0.5125, 0.1741, 0.4875, 0.3074, 0.4875, 0.3074, 0.4875, 0.1741, 0.4875, 0.1741, 0.475, 0.3074, 0.475, 0.4704, 0.975, 0.6037, 0.975, 0.6037, 0.9875, 0.4704, 0.9875, 0.4704, 0.9875, 0.6037, 0.9875, 0.6037, 1.0, 0.4704, 1.0, 0.1667, 0.475, 0.1667, 0.025, 0.1741, 0.025, 0.1741, 0.475, 0.3222, 0.475, 0.4556, 0.475, 0.4556, 0.5, 0.3222, 0.5, 0.1741, 3.106e-08, 0.3074, 5.371e-08, 0.3074, 0.01252, 0.1741, 0.01252, 0.1741, 0.01252, 0.3074, 0.01252, 0.3074, 0.025, 0.1741, 0.025, 0.4556, 0.975, 0.4556, 0.525, 0.4593, 0.525, 0.4593, 0.975, 0.4593, 0.975, 0.4593, 0.525, 0.463, 0.525, 0.463, 0.975, 0.463, 0.025, 0.463, 0.475, 0.4556, 0.475, 0.4556, 0.025, 0.6037, 0.975, 0.6037, 0.525, 0.6074, 0.525, 0.6074, 0.975, 0.6074, 0.975, 0.6074, 0.525, 0.6111, 0.525, 0.6111, 0.975, 0.3148, 0.475, 0.3148, 0.025, 0.3222, 0.025, 0.3222, 0.475, 0.4704, 0.475, 0.6037, 0.475, 0.6037, 0.4875, 0.4704, 0.4875, 0.4704, 0.4875, 0.6037, 0.4875, 0.6037, 0.5, 0.4704, 0.5, 0.3222, 1.152e-08, 0.4556, 3.417e-08, 0.4556, 0.025, 0.3222, 0.025, 0.3222, 0.975, 0.4556, 0.975, 0.4556, 0.9875, 0.3222, 0.9875, 0.3222, 0.9875, 0.4556, 0.9875, 0.4556, 1.0, 0.3222, 1.0, 0.6111, 0.025, 0.6111, 0.475, 0.6037, 0.475, 0.6037, 0.025, 0.6037, 0.525, 0.4704, 0.525, 0.4704, 0.5125, 0.6037, 0.5125, 0.6037, 0.5125, 0.4704, 0.5125, 0.4704, 0.5, 0.6037, 0.5, 0.463, 0.475, 0.463, 0.025, 0.4704, 0.025, 0.4704, 0.475, 0.1741, 0.975, 0.3074, 0.975, 0.3074, 0.9875, 0.1741, 0.9875, 0.1741, 0.9875, 0.3074, 0.9875, 0.3074, 1.0, 0.1741, 1.0, 0.4704, 2.179e-08, 0.6037, 4.444e-08, 0.6037, 0.025, 0.4704, 0.025, 0.3222, 0.525, 0.3222, 0.975, 0.3185, 0.975, 0.3185, 0.525, 0.3185, 0.525, 0.3185, 0.975, 0.3111, 0.975, 0.3111, 0.525, 0.3111, 0.525, 0.3111, 0.975, 0.3074, 0.975, 0.3074, 0.525, 0.4704, 0.525, 0.4704, 0.975, 0.4667, 0.975, 0.4667, 0.525, 0.4667, 0.525, 0.4667, 0.975, 0.463, 0.975, 0.463, 0.525, 0.1667, 0.975, 0.1667, 0.525, 0.1741, 0.525, 0.1741, 0.975, 0.4556, 0.525, 0.4556, 0.975, 0.3222, 0.975, 0.3222, 0.525])
me_cube_025.materials.append(mat_sound_proofing)
me_cube_025.update()

# ---- objects
ob_camera = bpy.data.objects.new('Camera', cam_camera_001)
ob_plane = bpy.data.objects.new('Plane', me_plane)
ob_plane_001 = bpy.data.objects.new('Plane.001', me_plane_002)
ob_walls = bpy.data.objects.new('walls', me_cube_001)
ob_cube_001 = bpy.data.objects.new('Cube.001', me_cube_005)
ob_cube_002 = bpy.data.objects.new('Cube.002', me_cube_023)
ob_cube_003 = bpy.data.objects.new('Cube.003', me_cube_010)
ob_cube_004 = bpy.data.objects.new('Cube.004', me_cube_011)
ob_cube_005 = bpy.data.objects.new('Cube.005', me_cube_012)
ob_cube_006 = bpy.data.objects.new('Cube.006', me_cube_013)
ob_cube_007 = bpy.data.objects.new('Cube.007', me_cube_014)
ob_cube_008 = bpy.data.objects.new('Cube.008', me_cube_016)
ob_cube_009 = bpy.data.objects.new('Cube.009', me_cube_017)
ob_cube_010 = bpy.data.objects.new('Cube.010', me_cube_024)
ob_cube_011 = bpy.data.objects.new('Cube.011', me_cube_019)
ob_cube_012 = bpy.data.objects.new('Cube.012', me_cube_021)
ob_cube_013 = bpy.data.objects.new('Cube.013', me_cube_025)

# ---- transforms, parenting, visibility, modifiers, constraints
ob_camera.location = (0.06433, -9.155, 2.727)
ob_camera.rotation_euler = (1.501, -1.05e-06, 0.02793)
ob_camera.scale = (1.0, 1.0, 1.0)
ob_plane.location = (0.0, 0.0, 3.867)
ob_plane_001.location = (0.0, 0.0, 1.119)
ob_plane_001.scale = (1.0, 1.0, -1.0)
ob_walls.location = (0.2092, 0.281, 2.502)
ob_cube_001.location = (-1.568, -2.068, 3.758)
ob_cube_001.rotation_euler = (0.0, 3.142, 0.0)
ob_cube_001.scale = (1.0, 1.0, 0.03191)
ob_cube_002.location = (0.04237, -6.015, 3.71)
ob_cube_002.scale = (0.6025, 1.079, 0.05679)
ob_cube_003.location = (-1.568, -4.322, 3.758)
ob_cube_003.rotation_euler = (0.0, 3.142, 0.0)
ob_cube_003.scale = (1.0, 1.0, 0.03191)
ob_cube_004.location = (-1.568, -6.615, 3.758)
ob_cube_004.rotation_euler = (0.0, 3.142, 0.0)
ob_cube_004.scale = (1.0, 1.0, 0.03191)
ob_cube_005.location = (1.841, -2.068, 3.758)
ob_cube_005.rotation_euler = (0.0, 3.142, 0.0)
ob_cube_005.scale = (1.0, 1.0, 0.03191)
ob_cube_006.location = (1.841, -4.322, 3.758)
ob_cube_006.rotation_euler = (0.0, 3.142, 0.0)
ob_cube_006.scale = (1.0, 1.0, 0.03191)
ob_cube_007.location = (1.841, -6.615, 3.758)
ob_cube_007.rotation_euler = (0.0, 3.142, 0.0)
ob_cube_007.scale = (1.0, 1.0, 0.03191)
ob_cube_008.location = (-1.568, 5.54, 3.758)
ob_cube_008.rotation_euler = (0.0, 3.142, 0.0)
ob_cube_008.scale = (1.0, 1.0, 0.03191)
ob_cube_009.location = (-1.568, 3.248, 3.758)
ob_cube_009.rotation_euler = (0.0, 3.142, 0.0)
ob_cube_009.scale = (1.0, 1.0, 0.03191)
ob_cube_010.location = (0.04237, -2.356, 3.71)
ob_cube_010.scale = (0.6025, 1.079, 0.05679)
ob_cube_011.location = (1.841, 5.54, 3.758)
ob_cube_011.rotation_euler = (0.0, 3.142, 0.0)
ob_cube_011.scale = (1.0, 1.0, 0.03191)
ob_cube_012.location = (1.841, 3.248, 3.758)
ob_cube_012.rotation_euler = (0.0, 3.142, 0.0)
ob_cube_012.scale = (1.0, 1.0, 0.03191)
ob_cube_013.location = (0.04237, 4.334, 3.71)
ob_cube_013.scale = (0.6025, 1.079, 0.05679)

# ---- collection membership
col_collection_001.objects.link(ob_camera)
col_collection_001.objects.link(ob_plane)
col_collection_001.objects.link(ob_plane_001)
col_collection_1.objects.link(ob_walls)
col_ceiling_stuff.objects.link(ob_cube_001)
col_ceiling_stuff.objects.link(ob_cube_002)
col_ceiling_stuff.objects.link(ob_cube_003)
col_ceiling_stuff.objects.link(ob_cube_004)
col_ceiling_stuff.objects.link(ob_cube_005)
col_ceiling_stuff.objects.link(ob_cube_006)
col_ceiling_stuff.objects.link(ob_cube_007)
col_ceiling_stuff.objects.link(ob_cube_008)
col_ceiling_stuff.objects.link(ob_cube_009)
col_ceiling_stuff.objects.link(ob_cube_010)
col_ceiling_stuff.objects.link(ob_cube_011)
col_ceiling_stuff.objects.link(ob_cube_012)
col_ceiling_stuff.objects.link(ob_cube_013)

# ---- scene / render settings (as saved in the file)
scene.camera = ob_camera
scene.frame_start = 1; scene.frame_end = 250; scene.frame_set(1)
scene.render.engine = 'BLENDER_EEVEE_NEXT'
scene.cycles.sampling_pattern = 'TABULATED_SOBOL'
scene.eevee.ray_tracing_options.trace_max_roughness = 0.0
bpy.context.view_layer.update()
